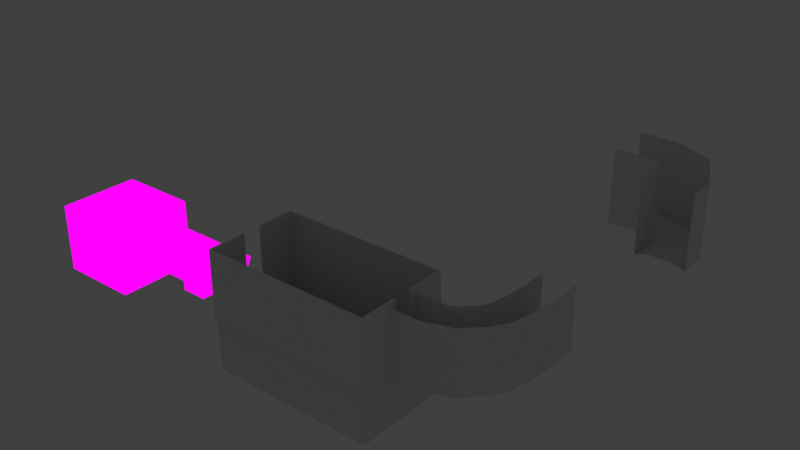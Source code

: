 # Source: liminalBathroom.blend  (saved by Blender 3.2.14; exported with 4.5.12 LTS)
import bpy
from mathutils import Matrix  # noqa: F401  (used for matrix-valued properties, if any)

bpy.ops.wm.read_factory_settings(use_empty=True)
scene = bpy.context.scene
scene.name = 'Scene'

# ---- collections
col_collection = bpy.data.collections.new('Collection'); scene.collection.children.link(col_collection)

# ---- images (referenced by path relative to the original .blend; pixels are not part of the script)
import os
ASSET_DIR = os.environ.get("B2B_ASSET_DIR", "")  # directory of the original .blend (textures are referenced by path, not embedded)
HERE = os.path.dirname(os.path.abspath(__file__))  # packed textures are extracted next to this script under _unpacked/

def load_image(name, relpath, width, height, colorspace="sRGB"):
    """Load a texture the original file referenced (path relative to the .blend, or extracted next to this script)."""
    p = next((c for c in (os.path.join(HERE, relpath), os.path.join(ASSET_DIR, relpath)) if relpath and os.path.exists(c)), "")
    if p:
        img = bpy.data.images.load(p, check_existing=True)
        img.name = name
    else:  # same state as the original file: an image datablock whose file is absent (Cycles renders it pink)
        img = bpy.data.images.new(name, width, height)
        img.source = "FILE"
        img.filepath = "//" + (relpath or name)
    img.colorspace_settings.name = colorspace
    return img
img_pngtree_effect_picture_of_exterior_wall_of_shopping_mall_pictur = load_image('pngtree-effect-picture-of-exterior-wall-of-shopping-mall-pictur', 'pngtree-effect-picture-of-exterior-wall-of-shopping-mall-picture-image_1892968.png', 1024, 1024, 'sRGB')

# ---- materials (node trees are filled in below, after node groups)
mat_pngtree_effect_picture_of_exterior_wall_of_shopping_mall_pictur = bpy.data.materials.new('pngtree-effect-picture-of-exterior-wall-of-shopping-mall-pictur')
mat_pngtree_effect_picture_of_exterior_wall_of_shopping_mall_pictur.use_transparent_shadow = False

# ---- material node trees
mat_pngtree_effect_picture_of_exterior_wall_of_shopping_mall_pictur.use_nodes = True; mat_pngtree_effect_picture_of_exterior_wall_of_shopping_mall_pictur.node_tree.nodes.clear()
_N = mat_pngtree_effect_picture_of_exterior_wall_of_shopping_mall_pictur.node_tree.nodes; _L = mat_pngtree_effect_picture_of_exterior_wall_of_shopping_mall_pictur.node_tree.links
n0 = _N.new('ShaderNodeOutputMaterial'); n0.name = 'Material Output'; n0.location = (400, 0)
n1 = _N.new('ShaderNodeLightPath'); n1.name = 'Light Path'; n1.location = (0, 250)
n2 = _N.new('ShaderNodeBsdfTransparent'); n2.name = 'Transparent BSDF'; n2.location = (-200, -100)
n3 = _N.new('ShaderNodeEmission'); n3.name = 'Emission'; n3.location = (-200, -200)
n4 = _N.new('ShaderNodeMixShader'); n4.name = 'Mix Shader'; n4.location = (200, 0)
n5 = _N.new('ShaderNodeMixShader'); n5.name = 'Mix Shader.001'; n5.location = (0, -100)
n6 = _N.new('ShaderNodeTexImage'); n6.name = 'Image Texture'; n6.location = (-500, 100)
n6.image = img_pngtree_effect_picture_of_exterior_wall_of_shopping_mall_pictur
n6.interpolation = 'Closest'
_L.new(n6.outputs[0], n3.inputs[0])
_L.new(n6.outputs[1], n5.inputs[0])
_L.new(n2.outputs[0], n5.inputs[1])
_L.new(n2.outputs[0], n4.inputs[1])
_L.new(n3.outputs[0], n5.inputs[2])
_L.new(n5.outputs[0], n4.inputs[2])
_L.new(n1.outputs[0], n4.inputs[0])
_L.new(n4.outputs[0], n0.inputs[0])
n0.is_active_output = True

# ---- world
world_world = bpy.data.worlds.new('World'); scene.world = world_world
world_world.use_nodes = True; world_world.node_tree.nodes.clear()
_N = world_world.node_tree.nodes; _L = world_world.node_tree.links
n0 = _N.new('ShaderNodeOutputWorld'); n0.name = 'World Output'; n0.location = (300, 300)
n1 = _N.new('ShaderNodeBackground'); n1.name = 'Background'; n1.location = (10, 300)
n1.inputs[0].default_value = (0.05088, 0.05088, 0.05088, 1.0)
_L.new(n1.outputs[0], n0.inputs[0])
n0.is_active_output = True
world_world.color = (0.05088, 0.05088, 0.05088)
world_world.use_sun_shadow = False
world_world.sun_shadow_jitter_overblur = 0.0

# ---- meshes
me_cube = bpy.data.meshes.new('Cube')
me_cube.from_pydata([(-0.03125, -0.03125, -0.003566), (-0.03125, -0.03125, 0.01877), (-0.03125, 0.03125, -0.003566), (-0.03125, 0.03125, 0.01877), (0.03125, -0.03125, -0.003566), (0.03125, -0.03125, 0.01877), (0.03125, 0.03125, -0.003566), (0.03125, 0.03125, 0.01877), (-0.025, 0.025, -0.003566), (-0.025, -0.025, -0.003566), (0.025, 0.025, -0.003566), (0.025, -0.025, -0.003566), (-0.02536, 0.02595, 0.0008227), (-0.02536, -0.02405, 0.0008227), (0.02464, 0.02595, 0.0008227), (0.02464, -0.02405, 0.0008227), (-0.02505, -0.02486, -0.002939), (-0.0251, -0.02473, -0.002312), (-0.02516, -0.02459, -0.001685), (-0.02521, -0.02445, -0.001058), (-0.02526, -0.02432, -0.0004313), (-0.02531, -0.02418, 0.0001957), (0.02469, -0.02418, 0.0001957), (0.02474, -0.02432, -0.0004313), (0.02479, -0.02446, -0.001058), (0.02484, -0.02459, -0.001685), (0.0249, -0.02473, -0.002312), (0.02495, -0.02486, -0.002939), (0.02495, 0.02514, -0.002939), (0.0249, 0.02527, -0.002312), (0.02484, 0.02541, -0.001685), (0.02479, 0.02555, -0.001058), (0.02474, 0.02568, -0.0004313), (0.02469, 0.02582, 0.0001957), (-0.02531, 0.02582, 0.0001957), (-0.02526, 0.02568, -0.0004313), (-0.02521, 0.02555, -0.001058), (-0.02516, 0.02541, -0.001685), (-0.0251, 0.02527, -0.002312), (-0.02505, 0.02514, -0.002939), (0.01708, -0.02405, 0.0008227), (0.01708, 0.02595, 0.0008227), (0.01713, 0.02582, 0.0001957), (0.01713, -0.02418, 0.0001957), (0.01825, -0.02418, 0.0001957), (0.01831, -0.02432, -0.0004313), (0.01831, 0.02568, -0.0004313), (0.01825, 0.02582, 0.0001957), (0.01916, -0.02432, -0.0004313), (0.01921, -0.02446, -0.001058), (0.01921, 0.02555, -0.001058), (0.01916, 0.02568, -0.0004313), (0.02015, -0.02446, -0.001058), (0.0202, -0.02459, -0.001685), (0.0202, 0.02541, -0.001685), (0.02015, 0.02555, -0.001058), (0.02165, -0.02459, -0.001685), (0.0217, -0.02473, -0.002312), (0.0217, 0.02527, -0.002312), (0.02165, 0.02541, -0.001685), (0.02305, -0.02473, -0.002312), (0.0231, -0.02486, -0.002939), (0.0231, 0.02514, -0.002939), (0.02305, 0.02527, -0.002312), (-0.03, -0.03, -0.003566), (0.03, -0.03, -0.003566), (0.03, 0.03, -0.003566), (-0.03, 0.03, -0.003566), (-0.03125, 0.03125, -0.03417), (-0.03125, -0.03125, -0.03417), (0.03125, 0.03125, -0.03417), (0.03125, -0.03125, -0.03417), (0.03, -0.03, -0.03417), (-0.03, 0.03, -0.03417), (-0.03, -0.03, -0.03417), (0.03, 0.03, -0.03417), (-0.009375, 0.009375, -0.04582), (-0.009375, -0.009375, -0.04582), (0.009375, 0.009375, -0.04582), (0.009375, -0.009375, -0.04582), (0.009, -0.009, -0.04582), (-0.009, 0.009, -0.04582), (-0.009, -0.009, -0.04582), (0.009, 0.009, -0.04582), (0.03, -0.00693, -0.004104), (0.03, -0.00693, -0.01341), (0.03, 0.00693, -0.01341), (0.03, 0.00693, -0.004104), (-0.03125, -0.00693, -0.004104), (-0.03125, -0.00693, -0.01341), (-0.03125, 0.00693, -0.01341), (-0.03125, 0.00693, -0.004104), (-0.03, -0.00693, -0.01341), (-0.03, -0.00693, -0.004104), (-0.03, 0.00693, -0.004104), (-0.03, 0.00693, -0.01341), (0.03125, -0.00693, -0.01341), (0.03125, -0.00693, -0.004104), (0.03125, 0.00693, -0.004104), (0.03125, 0.00693, -0.01341)], [], [(0, 1, 3, 2), (2, 3, 7, 6), (6, 7, 5, 4), (4, 5, 1, 0), (65, 64, 9, 11), (7, 3, 1, 5), (22, 21, 13, 15), (67, 66, 10, 8), (64, 67, 8, 9), (66, 65, 11, 10), (12, 14, 15, 13), (34, 33, 14, 12), (15, 14, 41, 40), (21, 34, 12, 13), (9, 8, 39, 16), (16, 39, 38, 17), (17, 38, 37, 18), (18, 37, 36, 19), (19, 36, 35, 20), (20, 35, 34, 21), (10, 11, 27, 28), (28, 27, 61, 62), (26, 25, 56, 57), (30, 25, 53, 54), (24, 23, 48, 49), (33, 32, 46, 47), (8, 10, 28, 39), (39, 28, 29, 38), (38, 29, 30, 37), (37, 30, 31, 36), (36, 31, 32, 35), (35, 32, 33, 34), (11, 9, 16, 27), (27, 16, 17, 26), (26, 17, 18, 25), (25, 18, 19, 24), (24, 19, 20, 23), (23, 20, 21, 22), (42, 43, 40, 41), (22, 15, 40, 43), (33, 22, 43, 42), (14, 33, 42, 41), (46, 45, 44, 47), (22, 33, 47, 44), (23, 22, 44, 45), (32, 23, 45, 46), (50, 49, 48, 51), (31, 24, 49, 50), (32, 31, 50, 51), (23, 32, 51, 48), (54, 53, 52, 55), (31, 30, 54, 55), (24, 31, 55, 52), (25, 24, 52, 53), (58, 57, 56, 59), (25, 30, 59, 56), (29, 26, 57, 58), (30, 29, 58, 59), (62, 60, 63), (29, 28, 62, 63), (27, 26, 60, 61), (26, 29, 63, 60), (62, 61, 60), (2, 6, 70, 68), (84, 65, 66, 87), (66, 75, 72, 65, 84, 85, 86, 87), (4, 0, 69, 71), (66, 67, 73, 75), (73, 74, 82, 81), (69, 68, 76, 77), (74, 72, 80, 82), (70, 71, 79, 78), (64, 65, 72, 74), (88, 0, 2, 91), (2, 68, 69, 0, 88, 89, 90, 91), (93, 64, 74, 73, 67, 94, 95, 92), (94, 67, 64, 93), (97, 4, 71, 70, 6, 98, 99, 96), (98, 6, 4, 97), (78, 79, 80, 83), (77, 76, 81, 82), (76, 78, 83, 81), (79, 77, 82, 80), (71, 69, 77, 79), (68, 70, 78, 76), (75, 73, 81, 83), (72, 75, 83, 80), (98, 87, 86, 99), (91, 90, 95, 94), (96, 85, 84, 97), (89, 88, 93, 92), (95, 90, 89, 92), (86, 85, 96, 99), (93, 88, 91, 94), (87, 98, 97, 84)])
_uv = me_cube.uv_layers.new(name='UVMap')
_uv.uv.foreach_set('vector', [-1.909, -9.136, 2.909, -9.136, 2.909, -4.318, -1.909, -4.318, -1.909, -4.318, 2.909, -4.318, 2.909, 0.5, -1.909, 0.5, -1.909, 0.5, 2.909, 0.5, 2.909, 5.318, -1.909, 5.318, -1.909, 5.318, 2.909, 5.318, 2.909, 10.14, -1.909, 10.14, -1.909, 5.318, -1.909, 10.15, -1.909, 10.14, -1.909, 5.318, 2.909, 0.5, 7.727, 0.5, 7.727, 5.318, 2.909, 5.318, -1.909, 5.318, -1.909, 10.14, -1.909, 10.14, -1.909, 5.318, -1.909, -4.318, -1.909, 0.5, -1.909, 0.5, -1.909, -4.318, -1.909, -9.146, -1.909, -4.318, -1.909, -4.318, -1.909, -9.136, -1.909, 0.5, -1.909, 5.318, -1.909, 5.318, -1.909, 0.5, -6.727, 0.5, -1.909, 0.5, -1.909, 5.318, -6.727, 5.318, -1.909, -4.318, -1.909, 0.5, -1.909, 0.5, -1.909, -4.318, -1.909, 5.318, -1.909, 0.5, -1.909, 0.5, -1.909, 5.318, -1.909, -9.136, -1.909, -4.318, -1.909, -4.318, -1.909, -9.136, -1.909, -9.136, -1.909, -4.318, -1.909, -4.318, -1.909, -9.136, -1.909, -9.136, -1.909, -4.318, -1.909, -4.318, -1.909, -9.136, -1.909, -9.136, -1.909, -4.318, -1.909, -4.318, -1.909, -9.136, -1.909, -9.136, -1.909, -4.318, -1.909, -4.318, -1.909, -9.136, -1.909, -9.136, -1.909, -4.318, -1.909, -4.318, -1.909, -9.136, -1.909, -9.136, -1.909, -4.318, -1.909, -4.318, -1.909, -9.136, -1.909, 0.5, -1.909, 5.318, -1.909, 5.318, -1.909, 0.5, -1.909, 0.5, -1.909, 5.318, -1.909, 5.318, -1.909, 0.5, -1.909, 5.318, -1.909, 5.318, -1.909, 5.318, -1.909, 5.318, -1.909, 0.5, -1.909, 5.318, -1.909, 5.318, -1.909, 0.5, -1.909, 5.318, -1.909, 5.318, -1.909, 5.318, -1.909, 5.318, -1.909, 0.5, -1.909, 0.5, -1.909, 0.5, -1.909, 0.5, -1.909, -4.318, -1.909, 0.5, -1.909, 0.5, -1.909, -4.318, -1.909, -4.318, -1.909, 0.5, -1.909, 0.5, -1.909, -4.318, -1.909, -4.318, -1.909, 0.5, -1.909, 0.5, -1.909, -4.318, -1.909, -4.318, -1.909, 0.5, -1.909, 0.5, -1.909, -4.318, -1.909, -4.318, -1.909, 0.5, -1.909, 0.5, -1.909, -4.318, -1.909, -4.318, -1.909, 0.5, -1.909, 0.5, -1.909, -4.318, -1.909, 5.318, -1.909, 10.14, -1.909, 10.14, -1.909, 5.318, -1.909, 5.318, -1.909, 10.14, -1.909, 10.14, -1.909, 5.318, -1.909, 5.318, -1.909, 10.14, -1.909, 10.14, -1.909, 5.318, -1.909, 5.318, -1.909, 10.14, -1.909, 10.14, -1.909, 5.318, -1.909, 5.318, -1.909, 10.14, -1.909, 10.14, -1.909, 5.318, -1.909, 5.318, -1.909, 10.14, -1.909, 10.14, -1.909, 5.318, -1.909, 0.5, -1.909, 5.318, -1.909, 5.318, -1.909, 0.5, -1.909, 5.318, -1.909, 5.318, -1.909, 5.318, -1.909, 5.318, -1.909, 0.5, -1.909, 5.318, -1.909, 5.318, -1.909, 0.5, -1.909, 0.5, -1.909, 0.5, -1.909, 0.5, -1.909, 0.5, -1.909, 0.5, -1.909, 5.318, -1.909, 5.318, -1.909, 0.5, -1.909, 5.318, -1.909, 0.5, -1.909, 0.5, -1.909, 5.318, -1.909, 5.318, -1.909, 5.318, -1.909, 5.318, -1.909, 5.318, -1.909, 0.5, -1.909, 5.318, -1.909, 5.318, -1.909, 0.5, -1.909, 0.5, -1.909, 5.318, -1.909, 5.318, -1.909, 0.5, -1.909, 0.5, -1.909, 5.318, -1.909, 5.318, -1.909, 0.5, -1.909, 0.5, -1.909, 0.5, -1.909, 0.5, -1.909, 0.5, -1.909, 5.318, -1.909, 0.5, -1.909, 0.5, -1.909, 5.318, -1.909, 0.5, -1.909, 5.318, -1.909, 5.318, -1.909, 0.5, -1.909, 0.5, -1.909, 0.5, -1.909, 0.5, -1.909, 0.5, -1.909, 5.318, -1.909, 0.5, -1.909, 0.5, -1.909, 5.318, -1.909, 5.318, -1.909, 5.318, -1.909, 5.318, -1.909, 5.318, -1.909, 0.5, -1.909, 5.318, -1.909, 5.318, -1.909, 0.5, -1.909, 5.318, -1.909, 0.5, -1.909, 0.5, -1.909, 5.318, -1.909, 0.5, -1.909, 5.318, -1.909, 5.318, -1.909, 0.5, -1.909, 0.5, -1.909, 0.5, -1.909, 0.5, -1.909, 0.5, -1.909, 0.5, -1.909, 5.318, -1.909, 0.5, -1.909, 0.5, -1.909, 0.5, -1.909, 0.5, -1.909, 0.5, -1.909, 5.318, -1.909, 5.318, -1.909, 5.318, -1.909, 5.318, -1.909, 5.318, -1.909, 0.5, -1.909, 0.5, -1.909, 5.318, -1.909, 0.5, -1.909, 5.318, -1.909, 5.318, 6.199, -2.121, -5.188, -2.121, -5.188, 3.427, 6.199, 3.427, -1.909, 3.465, -1.909, 5.318, -1.909, 0.5, -1.909, 2.352, 3.699, -1.057, 3.699, 2.251, -2.818, 2.251, -2.818, -1.057, -0.3123, -0.9985, -0.3123, 0.007585, 1.193, 0.007585, 1.193, -0.9985, -5.188, -2.121, 6.199, -2.121, 6.199, 3.427, -5.188, 3.427, -5.094, -2.213, 5.98, -2.213, 5.98, 3.407, -5.094, 3.407, -1.909, -4.318, -1.909, -9.146, -1.909, -9.146, -1.909, -4.318, -1.909, -9.136, -1.909, -4.318, -1.909, -4.318, -1.909, -9.136, -1.909, 10.15, -1.909, 5.318, -1.909, 5.318, -1.909, 10.15, -1.909, 0.5, -1.909, 5.318, -1.909, 5.318, -1.909, 0.5, 5.98, -2.213, -5.094, -2.213, -5.094, 3.407, 5.98, 3.407, -1.909, -7.261, -1.909, -9.136, -1.909, -4.318, -1.909, -6.193, 5.421, -1.734, 5.421, 3.101, -4.502, 3.101, -4.502, -1.734, -0.6409, -1.649, -0.6409, -0.1779, 1.56, -0.1779, 1.56, -1.649, -0.5346, -1.85, -4.083, -1.932, -4.083, 2.751, 5.146, 2.751, 5.146, -1.932, 1.597, -1.85, 1.597, -0.4252, -0.5346, -0.4252, -1.909, -6.174, -1.909, -4.318, -1.909, -9.146, -1.909, -7.289, -0.6409, -1.649, -4.502, -1.734, -4.502, 3.101, 5.421, 3.101, 5.421, -1.734, 1.56, -1.649, 1.56, -0.1779, -0.6409, -0.1779, -1.909, 2.375, -1.909, 0.5, -1.909, 5.318, -1.909, 3.443, -1.909, 0.5, -1.909, 5.318, -1.909, 5.318, -1.909, 0.5, -1.909, -9.136, -1.909, -4.318, -1.909, -4.318, -1.909, -9.146, -1.909, -4.318, -1.909, 0.5, -1.909, 0.5, -1.909, -4.318, -1.909, 5.318, -1.909, 10.14, -1.909, 10.15, -1.909, 5.318, -1.909, 5.318, -1.909, 10.14, -1.909, 10.14, -1.909, 5.318, -1.909, -4.318, -1.909, 0.5, -1.909, 0.5, -1.909, -4.318, -1.909, 0.5, -1.909, -4.318, -1.909, -4.318, -1.909, 0.5, -1.909, 5.318, -1.909, 0.5, -1.909, 0.5, -1.909, 5.318, 2.909, -1.939, 2.909, -1.965, -1.909, -1.965, -1.909, -1.939, 2.909, -3.245, -1.909, -3.245, -1.909, -3.219, 2.909, -3.219, -1.909, 7.757, -1.909, 7.783, 2.909, 7.783, 2.909, 7.757, -1.909, 9.063, 2.909, 9.063, 2.909, 9.037, -1.909, 9.037, -5.628, 0.5, -5.654, 0.5, -5.654, 5.318, -5.628, 5.318, -4.374, 0.5, -4.374, 5.318, -4.348, 5.318, -4.348, 0.5, 6.628, 5.318, 6.654, 5.318, 6.654, 0.5, 6.628, 0.5, 5.374, 0.5, 5.348, 0.5, 5.348, 5.318, 5.374, 5.318])
me_cube.materials.append(mat_pngtree_effect_picture_of_exterior_wall_of_shopping_mall_pictur)
me_cube.update()
me_cube_002 = bpy.data.meshes.new('Cube.002')
me_cube_002.from_pydata([(-0.1924, -0.03125, -0.03125), (-0.1924, -0.03125, 0.03125), (-0.1924, 0.03125, -0.03125), (-0.1924, 0.03125, 0.03125), (0.03125, -0.03125, -0.03125), (0.03125, -0.03125, 0.03125), (0.03125, 0.03125, -0.03125), (0.03125, 0.03125, 0.03125), (-0.1924, -0.02348, -0.02348), (-0.1924, 0.02348, 0.02348), (-0.1924, -0.02348, 0.02348), (-0.1924, 0.02348, -0.02348), (0.03125, 0.02348, -0.02348), (0.03125, -0.02348, 0.02348), (0.03125, 0.02348, 0.02348), (0.03125, -0.02348, -0.02348), (-0.1924, -0.05629, -0.02187), (0.03125, -0.05629, -0.02187), (-0.0806, -0.02348, 0.02348), (-0.0806, 0.02348, -0.02348), (-0.0806, 0.02348, 0.02348), (-0.0806, -0.02348, -0.02348), (-0.1365, -0.02348, 0.02348), (-0.1365, 0.02348, -0.02348), (-0.1365, 0.02348, 0.02348), (-0.1365, -0.02348, -0.02348), (-0.1365, -0.02348, 0.05884), (-0.0806, -0.02348, 0.05884), (-0.1365, 0.02348, 0.05884), (-0.0806, 0.02348, 0.05884), (-0.0806, -0.02348, 0.04116), (-0.0806, 0.02348, 0.04116), (-0.1365, 0.02348, 0.04116), (-0.1365, -0.02348, 0.04116), (-0.1086, -0.02348, 0.02348), (-0.1086, 0.02348, -0.02348), (-0.1086, 0.02348, 0.02348), (-0.1086, -0.02348, -0.02348), (-0.0806, -0.02348, 1.863e-09), (-0.0806, 0.02348, 1.863e-09), (-0.1365, 0.02348, 1.863e-09), (-0.1365, -0.02348, 1.863e-09), (-0.09458, -0.02348, 0.02348), (-0.09458, 0.02348, -0.02348), (-0.09458, 0.02348, 0.02348), (-0.09458, -0.02348, -0.02348), (-0.0806, 0.0, 0.02348), (-0.0806, 0.0, -0.02348), (-0.0806, -0.02348, 0.01174), (-0.0806, 0.02348, 0.01174), (-0.1365, 0.02348, 0.01174), (-0.1365, 0.0, -0.02348), (-0.1365, 0.0, 0.02348), (-0.1365, -0.02348, 0.01174), (-0.1225, -0.02348, 0.02348), (-0.1225, 0.02348, -0.02348), (-0.1225, 0.02348, 0.02348), (-0.1225, -0.02348, -0.02348), (-0.0806, -0.02348, -0.01174), (-0.0806, 0.02348, -0.01174), (-0.1365, 0.02348, -0.01174), (-0.1365, -0.02348, -0.01174), (-0.1086, -0.02348, 0.01174), (-0.1086, -0.02348, -0.01174), (-0.09458, -0.02348, 1.863e-09), (-0.1225, -0.02348, 1.863e-09), (-0.09458, 0.02348, 1.863e-09), (-0.1225, 0.02348, 1.863e-09), (-0.1086, 0.02348, 0.01174), (-0.1086, 0.02348, -0.01174), (-0.1086, 0.0, -0.02348), (-0.1225, 0.0, -0.02348), (-0.1225, 0.02348, -0.01174), (-0.1225, 0.02348, 0.01174), (-0.09458, 0.02348, 0.01174), (-0.1225, -0.02348, -0.01174), (-0.09458, -0.02348, -0.01174), (-0.09458, -0.02348, 0.01174), (-0.1225, -0.02348, 0.01174), (-0.09458, 0.02348, -0.01174), (-0.09458, 0.0, -0.02348), (-0.1086, -0.03053, -0.01499), (-0.1086, -0.03053, -0.003245), (-0.1225, -0.03053, -0.003245), (-0.1225, 0.03053, -0.003245), (-0.1086, 0.03053, -0.003245), (-0.1086, 0.03053, -0.01499), (-0.1086, -0.03053, 0.008496), (-0.09458, -0.03053, -0.003245), (-0.09458, 0.03053, -0.003245), (-0.1086, 0.03053, 0.008496), (-0.1225, 0.03053, -0.01499), (-0.1225, 0.03053, 0.008496), (-0.09458, 0.03053, 0.008496), (-0.1225, -0.03053, -0.01499), (-0.09458, -0.03053, -0.01499), (-0.09458, -0.03053, 0.008496), (-0.1225, -0.03053, 0.008496), (-0.09458, 0.03053, -0.01499), (0.03125, 0.05629, -0.02187), (-0.1924, 0.05629, -0.02187)], [], [(10, 1, 3, 100, 2, 11, 9), (11, 2, 0, 16, 1, 10, 8), (100, 3, 7, 99), (6, 99, 7, 5, 17, 4, 15, 13, 14, 12), (15, 4, 6, 12), (17, 5, 1, 16), (2, 6, 4, 0), (20, 49, 39, 59, 19, 12, 14), (25, 8, 10, 22, 53, 41, 61), (19, 47, 21, 15, 12), (20, 14, 13, 18, 46), (4, 17, 16, 0), (31, 30, 27, 29), (80, 45, 21, 47), (15, 21, 58, 38, 48, 18, 13), (79, 43, 19, 59), (9, 11, 23, 60, 40, 50, 24), (11, 8, 25, 51, 23), (9, 24, 52, 22, 10), (78, 53, 22, 54), (28, 29, 27, 26), (32, 31, 29, 28), (30, 33, 26, 27), (33, 32, 28, 26), (22, 52, 24, 32, 33), (18, 42, 34, 54, 22, 33, 30), (24, 56, 36, 44, 20, 31, 32), (20, 46, 18, 30, 31), (77, 62, 34, 42), (64, 76, 95, 88), (75, 61, 41, 65), (74, 66, 39, 49), (62, 77, 96, 87), (72, 55, 35, 69), (71, 57, 37, 70), (55, 71, 70, 35), (23, 51, 71, 55), (51, 25, 57, 71), (79, 66, 89, 98), (40, 60, 72, 67), (60, 23, 55, 72), (56, 73, 68, 36), (24, 50, 73, 56), (50, 40, 67, 73), (44, 74, 49, 20), (36, 68, 74, 44), (72, 69, 86, 91), (73, 67, 84, 92), (37, 57, 75, 63), (57, 25, 61, 75), (58, 76, 64, 38), (21, 45, 76, 58), (45, 37, 63, 76), (48, 77, 42, 18), (38, 64, 77, 48), (69, 79, 98, 86), (62, 78, 54, 34), (63, 75, 94, 81), (65, 41, 53, 78), (66, 79, 59, 39), (77, 64, 88, 96), (69, 35, 43, 79), (43, 80, 47, 19), (35, 70, 80, 43), (70, 37, 45, 80), (95, 81, 82, 88), (92, 84, 85, 90), (84, 91, 86, 85), (90, 85, 89, 93), (81, 94, 83, 82), (88, 82, 87, 96), (82, 83, 97, 87), (85, 86, 98, 89), (74, 68, 90, 93), (67, 72, 91, 84), (65, 78, 97, 83), (66, 74, 93, 89), (78, 62, 87, 97), (68, 73, 92, 90), (76, 63, 81, 95), (75, 65, 83, 94), (2, 100, 99, 6)])
_uv = me_cube_002.uv_layers.new(name='UVMap')
_uv.uv.foreach_set('vector', [6.599, -18.9, 7.885, -20.19, 7.885, -9.844, -0.9079, -9.844, -2.46, -9.844, -1.174, -11.13, 6.599, -11.13, -1.174, -11.13, -2.46, -9.844, -2.46, -20.19, -0.9079, -20.19, 7.885, -20.19, 6.599, -18.9, -1.174, -18.9, -0.9079, -9.844, 7.885, -9.844, 7.885, 0.5, -0.9079, 0.5, -2.46, 0.5, -0.9079, 0.5, 7.885, 0.5, 7.885, 10.84, -0.9079, 10.84, -2.46, 10.84, -1.174, 9.558, 6.599, 9.558, 6.599, 1.786, -1.174, 1.786, -1.174, 9.558, -2.46, 10.84, -2.46, 0.5, -1.174, 1.786, -0.9079, 10.84, 7.885, 10.84, 7.885, 21.19, -0.9079, 21.19, -12.8, 0.5, -2.46, 0.5, -2.46, 10.84, -12.8, 10.84, 7.885, -3.448, 5.299, -3.448, 2.712, -3.448, 0.1265, -3.448, -2.46, -3.448, -2.46, -1.586, 7.885, -1.586, -2.46, 15.72, -2.46, 16.65, 7.885, 16.65, 7.885, 15.72, 5.299, 15.72, 2.712, 15.72, 0.1265, 15.72, -6.407, 0.5, -6.407, 5.672, -6.407, 10.84, -4.546, 10.84, -4.546, 0.5, 0.6331, -1.138, -7.376, -1.138, -7.376, 2.208, 0.6331, 2.208, 0.6331, 0.5348, -2.46, 10.84, -0.9079, 10.84, -0.9079, 21.19, -2.46, 21.19, 11.83, 0.5, 11.83, 10.84, 11.83, 10.84, 11.83, 0.5, -6.64, 5.672, -6.64, 10.84, -6.407, 10.84, -6.407, 5.672, -2.46, 12.93, -2.46, 14.79, 0.1265, 14.79, 2.712, 14.79, 5.299, 14.79, 7.885, 14.79, 7.885, 12.93, 0.1265, -3.68, -2.46, -3.68, -2.46, -3.448, 0.1265, -3.448, 7.885, -5.31, -2.46, -5.31, -2.46, -4.379, 0.1265, -4.379, 2.712, -4.379, 5.299, -4.379, 7.885, -4.379, -8.269, 0.5, -8.269, 10.84, -7.338, 10.84, -7.338, 5.672, -7.338, 0.5, 8.642, -1.138, 4.637, -1.138, 4.637, 0.5348, 4.637, 2.208, 8.642, 2.208, 5.299, 15.49, 5.299, 15.72, 7.885, 15.72, 7.885, 15.49, 12.76, 0.5, 11.83, 0.5, 11.83, 10.84, 12.76, 10.84, 7.885, -4.379, 7.885, -3.448, 7.885, -3.448, 7.885, -4.379, 7.885, 14.79, 7.885, 15.72, 7.885, 15.72, 7.885, 14.79, 12.76, 10.84, 12.76, 0.5, 12.76, 0.5, 12.76, 10.84, 12.76, 10.84, 12.76, 5.672, 12.76, 0.5, 12.76, 0.5, 12.76, 10.84, 7.885, 14.79, 7.885, 15.02, 7.885, 15.26, 7.885, 15.49, 7.885, 15.72, 7.885, 15.72, 7.885, 14.79, 7.885, -4.379, 7.885, -4.146, 7.885, -3.913, 7.885, -3.68, 7.885, -3.448, 7.885, -3.448, 7.885, -4.379, 11.83, 0.5, 11.83, 5.672, 11.83, 10.84, 11.83, 10.84, 11.83, 0.5, 5.299, 15.02, 5.299, 15.26, 7.885, 15.26, 7.885, 15.02, 2.712, 15.02, 0.1265, 15.02, 0.1265, 15.02, 2.712, 15.02, 0.1265, 15.49, 0.1265, 15.72, 2.712, 15.72, 2.712, 15.49, 5.299, -3.68, 2.712, -3.68, 2.712, -3.448, 5.299, -3.448, 5.299, 15.26, 5.299, 15.02, 5.299, 15.02, 5.299, 15.26, 0.1265, -4.146, -2.46, -4.146, -2.46, -3.913, 0.1265, -3.913, -7.105, 5.672, -7.105, 10.84, -6.873, 10.84, -6.873, 5.672, -7.105, 0.5, -7.105, 5.672, -6.873, 5.672, -6.873, 0.5, -7.338, 0.5, -7.338, 5.672, -7.105, 5.672, -7.105, 0.5, -7.338, 5.672, -7.338, 10.84, -7.105, 10.84, -7.105, 5.672, 0.1265, -3.68, 2.712, -3.68, 2.712, -3.68, 0.1265, -3.68, 2.712, -4.379, 0.1265, -4.379, 0.1265, -4.146, 2.712, -4.146, 0.1265, -4.379, -2.46, -4.379, -2.46, -4.146, 0.1265, -4.146, 7.885, -4.146, 5.299, -4.146, 5.299, -3.913, 7.885, -3.913, 7.885, -4.379, 5.299, -4.379, 5.299, -4.146, 7.885, -4.146, 5.299, -4.379, 2.712, -4.379, 2.712, -4.146, 5.299, -4.146, 7.885, -3.68, 5.299, -3.68, 5.299, -3.448, 7.885, -3.448, 7.885, -3.913, 5.299, -3.913, 5.299, -3.68, 7.885, -3.68, 0.1265, -4.146, 0.1265, -3.913, 0.1265, -3.913, 0.1265, -4.146, 5.299, -4.146, 2.712, -4.146, 2.712, -4.146, 5.299, -4.146, -2.46, 15.26, -2.46, 15.49, 0.1265, 15.49, 0.1265, 15.26, -2.46, 15.49, -2.46, 15.72, 0.1265, 15.72, 0.1265, 15.49, 0.1265, 14.79, 0.1265, 15.02, 2.712, 15.02, 2.712, 14.79, -2.46, 14.79, -2.46, 15.02, 0.1265, 15.02, 0.1265, 14.79, -2.46, 15.02, -2.46, 15.26, 0.1265, 15.26, 0.1265, 15.02, 5.299, 14.79, 5.299, 15.02, 7.885, 15.02, 7.885, 14.79, 2.712, 14.79, 2.712, 15.02, 5.299, 15.02, 5.299, 14.79, 0.1265, -3.913, 0.1265, -3.68, 0.1265, -3.68, 0.1265, -3.913, 5.299, 15.26, 5.299, 15.49, 7.885, 15.49, 7.885, 15.26, 0.1265, 15.26, 0.1265, 15.49, 0.1265, 15.49, 0.1265, 15.26, 2.712, 15.49, 2.712, 15.72, 5.299, 15.72, 5.299, 15.49, 2.712, -3.68, 0.1265, -3.68, 0.1265, -3.448, 2.712, -3.448, 5.299, 15.02, 2.712, 15.02, 2.712, 15.02, 5.299, 15.02, 0.1265, -3.913, -2.46, -3.913, -2.46, -3.68, 0.1265, -3.68, -6.64, 0.5, -6.64, 5.672, -6.407, 5.672, -6.407, 0.5, -6.873, 0.5, -6.873, 5.672, -6.64, 5.672, -6.64, 0.5, -6.873, 5.672, -6.873, 10.84, -6.64, 10.84, -6.64, 5.672, 0.1265, 15.02, 0.1265, 15.26, 2.712, 15.26, 2.712, 15.02, 5.299, -4.146, 2.712, -4.146, 2.712, -3.913, 5.299, -3.913, 2.712, -4.146, 0.1265, -4.146, 0.1265, -3.913, 2.712, -3.913, 5.299, -3.913, 2.712, -3.913, 2.712, -3.68, 5.299, -3.68, 0.1265, 15.26, 0.1265, 15.49, 2.712, 15.49, 2.712, 15.26, 2.712, 15.02, 2.712, 15.26, 5.299, 15.26, 5.299, 15.02, 2.712, 15.26, 2.712, 15.49, 5.299, 15.49, 5.299, 15.26, 2.712, -3.913, 0.1265, -3.913, 0.1265, -3.68, 2.712, -3.68, 5.299, -3.68, 5.299, -3.913, 5.299, -3.913, 5.299, -3.68, 2.712, -4.146, 0.1265, -4.146, 0.1265, -4.146, 2.712, -4.146, 2.712, 15.49, 5.299, 15.49, 5.299, 15.49, 2.712, 15.49, 2.712, -3.68, 5.299, -3.68, 5.299, -3.68, 2.712, -3.68, 5.299, 15.49, 5.299, 15.26, 5.299, 15.26, 5.299, 15.49, 5.299, -3.913, 5.299, -4.146, 5.299, -4.146, 5.299, -3.913, 0.1265, 15.02, 0.1265, 15.26, 0.1265, 15.26, 0.1265, 15.02, 0.1265, 15.49, 2.712, 15.49, 2.712, 15.49, 0.1265, 15.49, -2.46, -9.844, -0.9079, -9.844, -0.9079, 0.5, -2.46, 0.5])
me_cube_002.materials.append(mat_pngtree_effect_picture_of_exterior_wall_of_shopping_mall_pictur)
me_cube_002.use_mirror_x = True
me_cube_002.update()
me_cube_005 = bpy.data.meshes.new('Cube.005')
me_cube_005.from_pydata([(-0.03125, -0.03125, -0.03125), (-0.03125, -0.03125, 0.03125), (-0.03125, 0.03125, -0.03125), (-0.03125, 0.03125, 0.03125), (0.03125, -0.03125, -0.03125), (0.03125, -0.03125, 0.03125), (0.03125, 0.03125, -0.03125), (0.03125, 0.03125, 0.03125), (-0.03052, 0.03052, -0.03125), (-0.03052, -0.03052, -0.03125), (0.03052, 0.03052, -0.03125), (0.03052, -0.03052, -0.03125), (-0.03052, 0.03052, 1.138), (-0.03052, -0.03052, 1.138), (0.03052, 0.03052, 1.138), (0.03052, -0.03052, 1.138), (-0.03125, 0.01875, -0.03125), (-0.03125, 0.00625, -0.03125), (-0.03125, -0.00625, -0.03125), (-0.03125, -0.01875, -0.03125), (-0.03125, -0.01875, 0.03125), (-0.03125, -0.00625, 0.03125), (-0.03125, 0.00625, 0.03125), (-0.03125, 0.01875, 0.03125), (0.03125, -0.01875, -0.03125), (0.03125, -0.00625, -0.03125), (0.03125, 0.00625, -0.03125), (0.03125, 0.01875, -0.03125), (0.03125, 0.01875, 0.03125), (0.03125, 0.00625, 0.03125), (0.03125, -0.00625, 0.03125), (0.03125, -0.01875, 0.03125), (-0.03052, 0.01831, -0.03125), (-0.03052, 0.006104, -0.03125), (-0.03052, -0.006104, -0.03125), (-0.03052, -0.01831, -0.03125), (0.03052, -0.01831, -0.03125), (0.03052, -0.006104, -0.03125), (0.03052, 0.006104, -0.03125), (0.03052, 0.01831, -0.03125), (-0.03052, 0.01831, 1.138), (-0.03052, 0.006104, 1.138), (-0.03052, -0.006104, 1.138), (-0.03052, -0.01831, 1.138), (0.03052, -0.01831, 1.138), (0.03052, -0.006104, 1.138), (0.03052, 0.006104, 1.138), (0.03052, 0.01831, 1.138), (0.03052, -0.03052, 0.2026), (0.03052, 0.03052, 0.2026), (-0.03052, 0.03052, 0.2026), (-0.03052, -0.03052, 0.2026), (-0.03052, -0.01831, 0.2026), (-0.03052, -0.006104, 0.2026), (-0.03052, 0.006104, 0.2026), (-0.03052, 0.01831, 0.2026), (0.03052, 0.01831, 0.2026), (0.03052, 0.006104, 0.2026), (0.03052, -0.006104, 0.2026), (0.03052, -0.01831, 0.2026), (-7.451e-09, 0.006104, -0.03125), (-7.451e-09, -0.006104, -0.03125), (-7.451e-09, -0.006104, -0.03125), (-7.451e-09, 0.006104, -0.03125), (-7.451e-09, -0.006104, 0.2026), (-7.451e-09, 0.006104, 0.2026), (-7.451e-09, 0.006104, 0.2026), (-7.451e-09, -0.006104, 0.2026), (-0.03125, -0.01875, -1.458), (-0.03125, -0.03125, -1.458), (0.03125, 0.03125, -1.458), (-0.03125, 0.03125, -1.458), (0.03125, 0.01875, -1.458), (0.03125, -0.03125, -1.458), (-0.03052, -0.01831, -1.458), (-0.03052, -0.03052, -1.458), (0.03052, 0.03052, -1.458), (-0.03052, 0.03052, -1.458), (0.03052, 0.01831, -1.458), (0.03052, -0.03052, -1.458), (-0.03125, 0.01875, -1.458), (-0.03125, 0.00625, -1.458), (-0.03125, -0.00625, -1.458), (0.03125, -0.01875, -1.458), (0.03125, -0.00625, -1.458), (0.03125, 0.00625, -1.458), (-0.03052, 0.01831, -1.458), (-0.03052, 0.006104, -1.458), (-0.03052, -0.006104, -1.458), (0.03052, -0.01831, -1.458), (0.03052, -0.006104, -1.458), (0.03052, 0.006104, -1.458), (0.03125, -0.00625, -1.386), (0.03125, -0.03125, -1.386), (-0.03125, -0.03125, -1.386), (-0.03052, -0.006104, -1.386), (-0.03052, -0.01831, -1.386), (0.03052, -0.006104, -1.386), (0.03052, -0.01831, -1.386), (0.03052, -0.03052, -1.386), (-0.03052, -0.03052, -1.386), (-0.03125, -0.00625, -1.386), (0.03125, -0.01875, -1.386), (-0.03125, -0.01875, -1.386), (0.03052, 0.006104, -1.386), (0.03125, 0.01875, -1.386), (0.03125, 0.00625, -1.386), (0.03125, 0.03125, -1.386), (-0.03125, 0.03125, -1.386), (-0.03052, 0.03052, -1.386), (0.03052, 0.03052, -1.386), (-0.03125, 0.01875, -1.386), (0.03052, 0.01831, -1.386), (-0.03125, 0.00625, -1.386), (-0.03052, 0.01831, -1.386), (-0.03052, 0.006104, -1.386), (0.02232, 0.03125, -0.03125), (0.01339, 0.03125, -0.03125), (0.004464, 0.03125, -0.03125), (-0.004464, 0.03125, -0.03125), (-0.01339, 0.03125, -0.03125), (-0.02232, 0.03125, -0.03125), (-0.02232, 0.03125, 0.03125), (-0.01339, 0.03125, 0.03125), (-0.004464, 0.03125, 0.03125), (0.004464, 0.03125, 0.03125), (0.01339, 0.03125, 0.03125), (0.02232, 0.03125, 0.03125), (-0.02232, -0.03125, -0.03125), (-0.01339, -0.03125, -0.03125), (-0.004464, -0.03125, -0.03125), (0.004464, -0.03125, -0.03125), (0.01339, -0.03125, -0.03125), (0.02232, -0.03125, -0.03125), (0.02232, -0.03125, 0.03125), (0.01339, -0.03125, 0.03125), (0.004464, -0.03125, 0.03125), (-0.004464, -0.03125, 0.03125), (-0.01339, -0.03125, 0.03125), (-0.02232, -0.03125, 0.03125), (0.0218, 0.03052, -0.03125), (0.01308, 0.03052, -0.03125), (0.00436, 0.03052, -0.03125), (-0.00436, 0.03052, -0.03125), (-0.01308, 0.03052, -0.03125), (-0.0218, 0.03052, -0.03125), (-0.0218, -0.03052, -0.03125), (-0.01308, -0.03052, -0.03125), (-0.00436, -0.03052, -0.03125), (0.00436, -0.03052, -0.03125), (0.01308, -0.03052, -0.03125), (0.0218, -0.03052, -0.03125), (0.0218, 0.03052, 1.138), (0.01308, 0.03052, 1.138), (0.00436, 0.03052, 1.138), (-0.00436, 0.03052, 1.138), (-0.01308, 0.03052, 1.138), (-0.0218, 0.03052, 1.138), (-0.0218, -0.03052, 1.138), (-0.01308, -0.03052, 1.138), (-0.00436, -0.03052, 1.138), (0.00436, -0.03052, 1.138), (0.01308, -0.03052, 1.138), (0.0218, -0.03052, 1.138), (0.0218, 0.01831, 1.138), (0.01308, 0.01831, 1.138), (0.00436, 0.01831, 1.138), (-0.00436, 0.01831, 1.138), (-0.01308, 0.01831, 1.138), (-0.0218, 0.01831, 1.138), (0.0218, 0.006104, 1.138), (0.01308, 0.006104, 1.138), (0.00436, 0.006104, 1.138), (-0.00436, 0.006104, 1.138), (-0.01308, 0.006104, 1.138), (-0.0218, 0.006104, 1.138), (0.0218, -0.006104, 1.138), (0.01308, -0.006104, 1.138), (0.00436, -0.006104, 1.138), (-0.00436, -0.006104, 1.138), (-0.01308, -0.006104, 1.138), (-0.0218, -0.006104, 1.138), (0.0218, -0.01831, 1.138), (0.01308, -0.01831, 1.138), (0.00436, -0.01831, 1.138), (-0.00436, -0.01831, 1.138), (-0.01308, -0.01831, 1.138), (-0.0218, -0.01831, 1.138), (0.0218, 0.03052, 0.2026), (0.01308, 0.03052, 0.2026), (0.00436, 0.03052, 0.2026), (-0.00436, 0.03052, 0.2026), (-0.01308, 0.03052, 0.2026), (-0.0218, 0.03052, 0.2026), (-0.0218, -0.03052, 0.2026), (-0.01308, -0.03052, 0.2026), (-0.00436, -0.03052, 0.2026), (0.00436, -0.03052, 0.2026), (0.01308, -0.03052, 0.2026), (0.0218, -0.03052, 0.2026), (0.02232, 0.03125, -1.458), (0.01339, 0.03125, -1.458), (0.004464, 0.03125, -1.458), (-0.004464, 0.03125, -1.458), (-0.01339, 0.03125, -1.458), (-0.02232, 0.03125, -1.458), (-0.02232, -0.03125, -1.458), (-0.01339, -0.03125, -1.458), (-0.004464, -0.03125, -1.458), (0.004464, -0.03125, -1.458), (0.01339, -0.03125, -1.458), (0.02232, -0.03125, -1.458), (0.0218, 0.03052, -1.458), (0.01308, 0.03052, -1.458), (0.00436, 0.03052, -1.458), (-0.00436, 0.03052, -1.458), (-0.01308, 0.03052, -1.458), (-0.0218, 0.03052, -1.458), (-0.0218, -0.03052, -1.458), (-0.01308, -0.03052, -1.458), (-0.00436, -0.03052, -1.458), (0.00436, -0.03052, -1.458), (0.01308, -0.03052, -1.458), (0.0218, -0.03052, -1.458), (0.0218, -0.03052, -1.386), (0.01308, -0.03052, -1.386), (0.00436, -0.03052, -1.386), (-0.00436, -0.03052, -1.386), (-0.01308, -0.03052, -1.386), (-0.0218, -0.03052, -1.386), (-0.02232, -0.03125, -1.386), (-0.01339, -0.03125, -1.386), (-0.004464, -0.03125, -1.386), (0.004464, -0.03125, -1.386), (0.01339, -0.03125, -1.386), (0.02232, -0.03125, -1.386), (0.02232, 0.03125, -1.386), (0.01339, 0.03125, -1.386), (0.004464, 0.03125, -1.386), (-0.004464, 0.03125, -1.386), (-0.01339, 0.03125, -1.386), (-0.02232, 0.03125, -1.386), (-0.0218, 0.03052, -1.386), (-0.01308, 0.03052, -1.386), (-0.00436, 0.03052, -1.386), (0.00436, 0.03052, -1.386), (0.01308, 0.03052, -1.386), (0.0218, 0.03052, -1.386), (0.03125, 0.01875, -1.048), (-0.03125, 0.03125, -1.048), (0.03052, 0.03052, -1.048), (-0.03125, 0.01875, -1.048), (-0.03125, 0.00625, -1.048), (-0.03052, 0.006104, -1.048), (0.03052, 0.006104, -1.048), (0.03125, 0.00625, -1.048), (0.03125, 0.03125, -1.048), (-0.03052, 0.03052, -1.048), (0.03052, 0.01831, -1.048), (-0.03052, 0.01831, -1.048), (0.0218, 0.03052, -1.048), (0.01308, 0.03052, -1.048), (0.00436, 0.03052, -1.048), (-0.00436, 0.03052, -1.048), (-0.01308, 0.03052, -1.048), (-0.0218, 0.03052, -1.048), (-0.02232, 0.03125, -1.048), (-0.01339, 0.03125, -1.048), (-0.004464, 0.03125, -1.048), (0.004464, 0.03125, -1.048), (0.01339, 0.03125, -1.048), (0.02232, 0.03125, -1.048)], [], [(16, 23, 3, 2), (116, 127, 7, 6), (24, 31, 5, 4), (128, 139, 1, 0), (242, 109, 77, 217), (51, 52, 43, 13), (59, 48, 15, 44), (96, 100, 75, 74), (98, 97, 90, 89), (236, 107, 70, 200), (182, 44, 15, 163), (55, 50, 12, 40), (194, 51, 13, 158), (188, 49, 14, 152), (52, 53, 42, 43), (53, 54, 41, 42), (54, 55, 40, 41), (152, 14, 47, 164), (164, 47, 46, 170), (170, 46, 45, 176), (176, 45, 44, 182), (99, 98, 89, 79), (97, 92, 84, 90), (26, 25, 37, 38), (230, 94, 69, 206), (95, 96, 74, 88), (106, 104, 91, 85), (18, 17, 33, 34), (105, 106, 85, 72), (49, 56, 47, 14), (56, 57, 46, 47), (57, 58, 45, 46), (58, 59, 44, 45), (6, 7, 28, 27), (27, 28, 29, 26), (26, 29, 30, 25), (25, 30, 31, 24), (0, 1, 20, 19), (19, 20, 21, 18), (18, 21, 22, 17), (17, 22, 23, 16), (37, 36, 59, 58), (54, 53, 64, 65), (39, 38, 57, 56), (10, 39, 56, 49), (33, 32, 55, 54), (37, 58, 67, 62), (35, 34, 53, 52), (140, 10, 49, 188), (146, 9, 51, 194), (32, 8, 50, 55), (36, 11, 48, 59), (9, 35, 52, 51), (63, 62, 67, 66), (61, 60, 65, 64), (38, 37, 62, 63), (33, 54, 65, 60), (58, 57, 66, 67), (34, 33, 60, 61), (57, 38, 63, 66), (53, 34, 61, 64), (206, 69, 75, 218), (200, 70, 76, 212), (80, 71, 77, 86), (83, 73, 79, 89), (70, 72, 78, 76), (72, 85, 91, 78), (84, 83, 89, 90), (69, 68, 74, 75), (68, 82, 88, 74), (81, 80, 86, 87), (111, 108, 71, 80), (101, 95, 88, 82), (102, 93, 73, 83), (104, 112, 78, 91), (112, 110, 76, 78), (113, 111, 80, 81), (109, 114, 86, 77), (107, 105, 72, 70), (115, 113, 81, 87), (94, 103, 68, 69), (92, 102, 83, 84), (224, 99, 79, 223), (114, 115, 87, 86), (103, 101, 82, 68), (19, 18, 101, 103), (151, 11, 99, 224), (25, 24, 102, 92), (0, 19, 103, 94), (24, 4, 93, 102), (18, 34, 95, 101), (34, 35, 96, 95), (128, 0, 94, 230), (37, 25, 92, 97), (11, 36, 98, 99), (36, 37, 97, 98), (35, 9, 100, 96), (259, 253, 115, 114), (253, 252, 113, 115), (256, 248, 105, 107), (257, 259, 114, 109), (252, 251, 111, 113), (258, 250, 110, 112), (254, 258, 112, 104), (251, 249, 108, 111), (248, 255, 106, 105), (255, 254, 104, 106), (271, 256, 107, 236), (265, 257, 109, 242), (250, 260, 247, 110), (260, 261, 246, 247), (261, 262, 245, 246), (262, 263, 244, 245), (263, 264, 243, 244), (264, 265, 242, 243), (249, 266, 241, 108), (266, 267, 240, 241), (267, 268, 239, 240), (268, 269, 238, 239), (269, 270, 237, 238), (270, 271, 236, 237), (4, 133, 235, 93), (133, 132, 234, 235), (132, 131, 233, 234), (131, 130, 232, 233), (130, 129, 231, 232), (129, 128, 230, 231), (9, 146, 229, 100), (146, 147, 228, 229), (147, 148, 227, 228), (148, 149, 226, 227), (149, 150, 225, 226), (150, 151, 224, 225), (100, 229, 218, 75), (229, 228, 219, 218), (228, 227, 220, 219), (227, 226, 221, 220), (226, 225, 222, 221), (225, 224, 223, 222), (71, 205, 217, 77), (205, 204, 216, 217), (204, 203, 215, 216), (203, 202, 214, 215), (202, 201, 213, 214), (201, 200, 212, 213), (73, 211, 223, 79), (211, 210, 222, 223), (210, 209, 221, 222), (209, 208, 220, 221), (208, 207, 219, 220), (207, 206, 218, 219), (11, 151, 199, 48), (151, 150, 198, 199), (150, 149, 197, 198), (149, 148, 196, 197), (148, 147, 195, 196), (147, 146, 194, 195), (8, 145, 193, 50), (145, 144, 192, 193), (144, 143, 191, 192), (143, 142, 190, 191), (142, 141, 189, 190), (141, 140, 188, 189), (93, 235, 211, 73), (235, 234, 210, 211), (234, 233, 209, 210), (233, 232, 208, 209), (232, 231, 207, 208), (231, 230, 206, 207), (42, 181, 187, 43), (181, 180, 186, 187), (180, 179, 185, 186), (179, 178, 184, 185), (178, 177, 183, 184), (177, 176, 182, 183), (41, 175, 181, 42), (175, 174, 180, 181), (174, 173, 179, 180), (173, 172, 178, 179), (172, 171, 177, 178), (171, 170, 176, 177), (40, 169, 175, 41), (169, 168, 174, 175), (168, 167, 173, 174), (167, 166, 172, 173), (166, 165, 171, 172), (165, 164, 170, 171), (12, 157, 169, 40), (157, 156, 168, 169), (156, 155, 167, 168), (155, 154, 166, 167), (154, 153, 165, 166), (153, 152, 164, 165), (50, 193, 157, 12), (193, 192, 156, 157), (192, 191, 155, 156), (191, 190, 154, 155), (190, 189, 153, 154), (189, 188, 152, 153), (48, 199, 163, 15), (199, 198, 162, 163), (198, 197, 161, 162), (197, 196, 160, 161), (196, 195, 159, 160), (195, 194, 158, 159), (43, 187, 158, 13), (187, 186, 159, 158), (186, 185, 160, 159), (185, 184, 161, 160), (184, 183, 162, 161), (183, 182, 163, 162), (108, 241, 205, 71), (241, 240, 204, 205), (240, 239, 203, 204), (239, 238, 202, 203), (238, 237, 201, 202), (237, 236, 200, 201), (110, 247, 212, 76), (247, 246, 213, 212), (246, 245, 214, 213), (245, 244, 215, 214), (244, 243, 216, 215), (243, 242, 217, 216), (4, 5, 134, 133), (133, 134, 135, 132), (132, 135, 136, 131), (131, 136, 137, 130), (130, 137, 138, 129), (129, 138, 139, 128), (2, 3, 122, 121), (121, 122, 123, 120), (120, 123, 124, 119), (119, 124, 125, 118), (118, 125, 126, 117), (117, 126, 127, 116), (117, 116, 271, 270), (118, 117, 270, 269), (119, 118, 269, 268), (120, 119, 268, 267), (121, 120, 267, 266), (2, 121, 266, 249), (144, 145, 265, 264), (143, 144, 264, 263), (142, 143, 263, 262), (141, 142, 262, 261), (140, 141, 261, 260), (10, 140, 260, 250), (145, 8, 257, 265), (116, 6, 256, 271), (26, 38, 254, 255), (27, 26, 255, 248), (16, 2, 249, 251), (38, 39, 258, 254), (39, 10, 250, 258), (17, 16, 251, 252), (8, 32, 259, 257), (6, 27, 248, 256), (33, 17, 252, 253), (32, 33, 253, 259)])
_uv = me_cube_005.uv_layers.new(name='UVMap')
_uv.uv.foreach_set('vector', [0.375, 0.2, 0.625, 0.2, 0.625, 0.25, 0.375, 0.25, 0.375, 0.4643, 0.625, 0.4643, 0.625, 0.5, 0.375, 0.5, 0.375, 0.7, 0.625, 0.7, 0.625, 0.75, 0.375, 0.75, 0.375, 0.9643, 0.625, 0.9643, 0.625, 1.0, 0.375, 1.0, 0.375, 0.2857, 0.375, 0.25, 0.375, 0.25, 0.375, 0.2857, 0.375, 0.0, 0.375, 0.05, 0.375, 0.05, 0.375, 0.0, 0.375, 0.7, 0.375, 0.75, 0.375, 0.75, 0.375, 0.7, 0.375, 0.05, 0.375, 0.0, 0.375, 0.0, 0.375, 0.05, 0.375, 0.7, 0.375, 0.65, 0.375, 0.65, 0.375, 0.7, 0.375, 0.4643, 0.375, 0.5, 0.375, 0.5, 0.375, 0.4643, 0.3393, 0.7, 0.375, 0.7, 0.375, 0.75, 0.3393, 0.75, 0.375, 0.2, 0.375, 0.25, 0.375, 0.25, 0.375, 0.2, 0.375, 0.9643, 0.375, 1.0, 0.375, 1.0, 0.375, 0.9643, 0.375, 0.4643, 0.375, 0.5, 0.375, 0.5, 0.375, 0.4643, 0.375, 0.05, 0.375, 0.1, 0.375, 0.1, 0.375, 0.05, 0.375, 0.1, 0.375, 0.15, 0.375, 0.15, 0.375, 0.1, 0.375, 0.15, 0.375, 0.2, 0.375, 0.2, 0.375, 0.15, 0.3393, 0.5, 0.375, 0.5, 0.375, 0.55, 0.3393, 0.55, 0.3393, 0.55, 0.375, 0.55, 0.375, 0.6, 0.3393, 0.6, 0.3393, 0.6, 0.375, 0.6, 0.375, 0.65, 0.3393, 0.65, 0.3393, 0.65, 0.375, 0.65, 0.375, 0.7, 0.3393, 0.7, 0.375, 0.75, 0.375, 0.7, 0.375, 0.7, 0.375, 0.75, 0.375, 0.65, 0.375, 0.65, 0.375, 0.65, 0.375, 0.65, 0.375, 0.6, 0.375, 0.65, 0.375, 0.65, 0.375, 0.6, 0.375, 0.9643, 0.375, 1.0, 0.375, 1.0, 0.375, 0.9643, 0.375, 0.1, 0.375, 0.05, 0.375, 0.05, 0.375, 0.1, 0.375, 0.6, 0.375, 0.6, 0.375, 0.6, 0.375, 0.6, 0.375, 0.1, 0.375, 0.15, 0.375, 0.15, 0.375, 0.1, 0.375, 0.55, 0.375, 0.6, 0.375, 0.6, 0.375, 0.55, 0.375, 0.5, 0.375, 0.55, 0.375, 0.55, 0.375, 0.5, 0.375, 0.55, 0.375, 0.6, 0.375, 0.6, 0.375, 0.55, 0.375, 0.6, 0.375, 0.65, 0.375, 0.65, 0.375, 0.6, 0.375, 0.65, 0.375, 0.7, 0.375, 0.7, 0.375, 0.65, 0.375, 0.5, 0.625, 0.5, 0.625, 0.55, 0.375, 0.55, 0.375, 0.55, 0.625, 0.55, 0.625, 0.6, 0.375, 0.6, 0.375, 0.6, 0.625, 0.6, 0.625, 0.65, 0.375, 0.65, 0.375, 0.65, 0.625, 0.65, 0.625, 0.7, 0.375, 0.7, 0.375, 0.0, 0.625, 0.0, 0.625, 0.05, 0.375, 0.05, 0.375, 0.05, 0.625, 0.05, 0.625, 0.1, 0.375, 0.1, 0.375, 0.1, 0.625, 0.1, 0.625, 0.15, 0.375, 0.15, 0.375, 0.15, 0.625, 0.15, 0.625, 0.2, 0.375, 0.2, 0.375, 0.65, 0.375, 0.7, 0.375, 0.7, 0.375, 0.65, 0.375, 0.15, 0.375, 0.1, 0.375, 0.1, 0.375, 0.15, 0.375, 0.55, 0.375, 0.6, 0.375, 0.6, 0.375, 0.55, 0.375, 0.5, 0.375, 0.55, 0.375, 0.55, 0.375, 0.5, 0.375, 0.15, 0.375, 0.2, 0.375, 0.2, 0.375, 0.15, 0.375, 0.65, 0.375, 0.65, 0.375, 0.65, 0.375, 0.65, 0.375, 0.05, 0.375, 0.1, 0.375, 0.1, 0.375, 0.05, 0.375, 0.4643, 0.375, 0.5, 0.375, 0.5, 0.375, 0.4643, 0.375, 0.9643, 0.375, 1.0, 0.375, 1.0, 0.375, 0.9643, 0.375, 0.2, 0.375, 0.25, 0.375, 0.25, 0.375, 0.2, 0.375, 0.7, 0.375, 0.75, 0.375, 0.75, 0.375, 0.7, 0.375, 0.0, 0.375, 0.05, 0.375, 0.05, 0.375, 0.0, 0.375, 0.6, 0.375, 0.65, 0.375, 0.65, 0.375, 0.6, 0.375, 0.1, 0.375, 0.15, 0.375, 0.15, 0.375, 0.1, 0.375, 0.6, 0.375, 0.65, 0.375, 0.65, 0.375, 0.6, 0.375, 0.15, 0.375, 0.15, 0.375, 0.15, 0.375, 0.15, 0.375, 0.65, 0.375, 0.6, 0.375, 0.6, 0.375, 0.65, 0.375, 0.1, 0.375, 0.15, 0.375, 0.15, 0.375, 0.1, 0.375, 0.6, 0.375, 0.6, 0.375, 0.6, 0.375, 0.6, 0.375, 0.1, 0.375, 0.1, 0.375, 0.1, 0.375, 0.1, 0.375, 0.9643, 0.375, 1.0, 0.375, 1.0, 0.375, 0.9643, 0.375, 0.4643, 0.375, 0.5, 0.375, 0.5, 0.375, 0.4643, 0.375, 0.2, 0.375, 0.25, 0.375, 0.25, 0.375, 0.2, 0.375, 0.7, 0.375, 0.75, 0.375, 0.75, 0.375, 0.7, 0.375, 0.5, 0.375, 0.55, 0.375, 0.55, 0.375, 0.5, 0.375, 0.55, 0.375, 0.6, 0.375, 0.6, 0.375, 0.55, 0.375, 0.65, 0.375, 0.7, 0.375, 0.7, 0.375, 0.65, 0.375, 0.0, 0.375, 0.05, 0.375, 0.05, 0.375, 0.0, 0.375, 0.05, 0.375, 0.1, 0.375, 0.1, 0.375, 0.05, 0.375, 0.15, 0.375, 0.2, 0.375, 0.2, 0.375, 0.15, 0.375, 0.2, 0.375, 0.25, 0.375, 0.25, 0.375, 0.2, 0.375, 0.1, 0.375, 0.1, 0.375, 0.1, 0.375, 0.1, 0.375, 0.7, 0.375, 0.75, 0.375, 0.75, 0.375, 0.7, 0.375, 0.6, 0.375, 0.55, 0.375, 0.55, 0.375, 0.6, 0.375, 0.55, 0.375, 0.5, 0.375, 0.5, 0.375, 0.55, 0.375, 0.15, 0.375, 0.2, 0.375, 0.2, 0.375, 0.15, 0.375, 0.25, 0.375, 0.2, 0.375, 0.2, 0.375, 0.25, 0.375, 0.5, 0.375, 0.55, 0.375, 0.55, 0.375, 0.5, 0.375, 0.15, 0.375, 0.15, 0.375, 0.15, 0.375, 0.15, 0.375, 0.0, 0.375, 0.05, 0.375, 0.05, 0.375, 0.0, 0.375, 0.65, 0.375, 0.7, 0.375, 0.7, 0.375, 0.65, 0.375, 0.7857, 0.375, 0.75, 0.375, 0.75, 0.375, 0.7857, 0.375, 0.2, 0.375, 0.15, 0.375, 0.15, 0.375, 0.2, 0.375, 0.05, 0.375, 0.1, 0.375, 0.1, 0.375, 0.05, 0.375, 0.05, 0.375, 0.1, 0.375, 0.1, 0.375, 0.05, 0.375, 0.7857, 0.375, 0.75, 0.375, 0.75, 0.375, 0.7857, 0.375, 0.65, 0.375, 0.7, 0.375, 0.7, 0.375, 0.65, 0.375, 0.0, 0.375, 0.05, 0.375, 0.05, 0.375, 0.0, 0.375, 0.7, 0.375, 0.75, 0.375, 0.75, 0.375, 0.7, 0.375, 0.1, 0.375, 0.1, 0.375, 0.1, 0.375, 0.1, 0.375, 0.1, 0.375, 0.05, 0.375, 0.05, 0.375, 0.1, 0.375, 0.9643, 0.375, 1.0, 0.375, 1.0, 0.375, 0.9643, 0.375, 0.65, 0.375, 0.65, 0.375, 0.65, 0.375, 0.65, 0.375, 0.75, 0.375, 0.7, 0.375, 0.7, 0.375, 0.75, 0.375, 0.7, 0.375, 0.65, 0.375, 0.65, 0.375, 0.7, 0.375, 0.05, 0.375, 0.0, 0.375, 0.0, 0.375, 0.05, 0.375, 0.2, 0.375, 0.15, 0.375, 0.15, 0.375, 0.2, 0.375, 0.15, 0.375, 0.15, 0.375, 0.15, 0.375, 0.15, 0.375, 0.5, 0.375, 0.55, 0.375, 0.55, 0.375, 0.5, 0.375, 0.25, 0.375, 0.2, 0.375, 0.2, 0.375, 0.25, 0.375, 0.15, 0.375, 0.2, 0.375, 0.2, 0.375, 0.15, 0.375, 0.55, 0.375, 0.5, 0.375, 0.5, 0.375, 0.55, 0.375, 0.6, 0.375, 0.55, 0.375, 0.55, 0.375, 0.6, 0.375, 0.2, 0.375, 0.25, 0.375, 0.25, 0.375, 0.2, 0.375, 0.55, 0.375, 0.6, 0.375, 0.6, 0.375, 0.55, 0.375, 0.6, 0.375, 0.6, 0.375, 0.6, 0.375, 0.6, 0.375, 0.4643, 0.375, 0.5, 0.375, 0.5, 0.375, 0.4643, 0.375, 0.2857, 0.375, 0.25, 0.375, 0.25, 0.375, 0.2857, 0.375, 0.5, 0.375, 0.4643, 0.375, 0.4643, 0.375, 0.5, 0.375, 0.4643, 0.375, 0.4286, 0.375, 0.4286, 0.375, 0.4643, 0.375, 0.4286, 0.375, 0.3929, 0.375, 0.3929, 0.375, 0.4286, 0.375, 0.3929, 0.375, 0.3571, 0.375, 0.3571, 0.375, 0.3929, 0.375, 0.3571, 0.375, 0.3214, 0.375, 0.3214, 0.375, 0.3571, 0.375, 0.3214, 0.375, 0.2857, 0.375, 0.2857, 0.375, 0.3214, 0.375, 0.25, 0.375, 0.2857, 0.375, 0.2857, 0.375, 0.25, 0.375, 0.2857, 0.375, 0.3214, 0.375, 0.3214, 0.375, 0.2857, 0.375, 0.3214, 0.375, 0.3571, 0.375, 0.3571, 0.375, 0.3214, 0.375, 0.3571, 0.375, 0.3929, 0.375, 0.3929, 0.375, 0.3571, 0.375, 0.3929, 0.375, 0.4286, 0.375, 0.4286, 0.375, 0.3929, 0.375, 0.4286, 0.375, 0.4643, 0.375, 0.4643, 0.375, 0.4286, 0.375, 0.75, 0.375, 0.7857, 0.375, 0.7857, 0.375, 0.75, 0.375, 0.7857, 0.375, 0.8214, 0.375, 0.8214, 0.375, 0.7857, 0.375, 0.8214, 0.375, 0.8571, 0.375, 0.8571, 0.375, 0.8214, 0.375, 0.8571, 0.375, 0.8929, 0.375, 0.8929, 0.375, 0.8571, 0.375, 0.8929, 0.375, 0.9286, 0.375, 0.9286, 0.375, 0.8929, 0.375, 0.9286, 0.375, 0.9643, 0.375, 0.9643, 0.375, 0.9286, 0.375, 1.0, 0.375, 0.9643, 0.375, 0.9643, 0.375, 1.0, 0.375, 0.9643, 0.375, 0.9286, 0.375, 0.9286, 0.375, 0.9643, 0.375, 0.9286, 0.375, 0.8929, 0.375, 0.8929, 0.375, 0.9286, 0.375, 0.8929, 0.375, 0.8571, 0.375, 0.8571, 0.375, 0.8929, 0.375, 0.8571, 0.375, 0.8214, 0.375, 0.8214, 0.375, 0.8571, 0.375, 0.8214, 0.375, 0.7857, 0.375, 0.7857, 0.375, 0.8214, 0.375, 1.0, 0.375, 0.9643, 0.375, 0.9643, 0.375, 1.0, 0.375, 0.9643, 0.375, 0.9286, 0.375, 0.9286, 0.375, 0.9643, 0.375, 0.9286, 0.375, 0.8929, 0.375, 0.8929, 0.375, 0.9286, 0.375, 0.8929, 0.375, 0.8571, 0.375, 0.8571, 0.375, 0.8929, 0.375, 0.8571, 0.375, 0.8214, 0.375, 0.8214, 0.375, 0.8571, 0.375, 0.8214, 0.375, 0.7857, 0.375, 0.7857, 0.375, 0.8214, 0.375, 0.25, 0.375, 0.2857, 0.375, 0.2857, 0.375, 0.25, 0.375, 0.2857, 0.375, 0.3214, 0.375, 0.3214, 0.375, 0.2857, 0.375, 0.3214, 0.375, 0.3571, 0.375, 0.3571, 0.375, 0.3214, 0.375, 0.3571, 0.375, 0.3929, 0.375, 0.3929, 0.375, 0.3571, 0.375, 0.3929, 0.375, 0.4286, 0.375, 0.4286, 0.375, 0.3929, 0.375, 0.4286, 0.375, 0.4643, 0.375, 0.4643, 0.375, 0.4286, 0.375, 0.75, 0.375, 0.7857, 0.375, 0.7857, 0.375, 0.75, 0.375, 0.7857, 0.375, 0.8214, 0.375, 0.8214, 0.375, 0.7857, 0.375, 0.8214, 0.375, 0.8571, 0.375, 0.8571, 0.375, 0.8214, 0.375, 0.8571, 0.375, 0.8929, 0.375, 0.8929, 0.375, 0.8571, 0.375, 0.8929, 0.375, 0.9286, 0.375, 0.9286, 0.375, 0.8929, 0.375, 0.9286, 0.375, 0.9643, 0.375, 0.9643, 0.375, 0.9286, 0.375, 0.75, 0.375, 0.7857, 0.375, 0.7857, 0.375, 0.75, 0.375, 0.7857, 0.375, 0.8214, 0.375, 0.8214, 0.375, 0.7857, 0.375, 0.8214, 0.375, 0.8571, 0.375, 0.8571, 0.375, 0.8214, 0.375, 0.8571, 0.375, 0.8929, 0.375, 0.8929, 0.375, 0.8571, 0.375, 0.8929, 0.375, 0.9286, 0.375, 0.9286, 0.375, 0.8929, 0.375, 0.9286, 0.375, 0.9643, 0.375, 0.9643, 0.375, 0.9286, 0.375, 0.25, 0.375, 0.2857, 0.375, 0.2857, 0.375, 0.25, 0.375, 0.2857, 0.375, 0.3214, 0.375, 0.3214, 0.375, 0.2857, 0.375, 0.3214, 0.375, 0.3571, 0.375, 0.3571, 0.375, 0.3214, 0.375, 0.3571, 0.375, 0.3929, 0.375, 0.3929, 0.375, 0.3571, 0.375, 0.3929, 0.375, 0.4286, 0.375, 0.4286, 0.375, 0.3929, 0.375, 0.4286, 0.375, 0.4643, 0.375, 0.4643, 0.375, 0.4286, 0.375, 0.75, 0.375, 0.7857, 0.375, 0.7857, 0.375, 0.75, 0.375, 0.7857, 0.375, 0.8214, 0.375, 0.8214, 0.375, 0.7857, 0.375, 0.8214, 0.375, 0.8571, 0.375, 0.8571, 0.375, 0.8214, 0.375, 0.8571, 0.375, 0.8929, 0.375, 0.8929, 0.375, 0.8571, 0.375, 0.8929, 0.375, 0.9286, 0.375, 0.9286, 0.375, 0.8929, 0.375, 0.9286, 0.375, 0.9643, 0.375, 0.9643, 0.375, 0.9286, 0.125, 0.65, 0.1607, 0.65, 0.1607, 0.7, 0.125, 0.7, 0.1607, 0.65, 0.1964, 0.65, 0.1964, 0.7, 0.1607, 0.7, 0.1964, 0.65, 0.2321, 0.65, 0.2321, 0.7, 0.1964, 0.7, 0.2321, 0.65, 0.2679, 0.65, 0.2679, 0.7, 0.2321, 0.7, 0.2679, 0.65, 0.3036, 0.65, 0.3036, 0.7, 0.2679, 0.7, 0.3036, 0.65, 0.3393, 0.65, 0.3393, 0.7, 0.3036, 0.7, 0.125, 0.6, 0.1607, 0.6, 0.1607, 0.65, 0.125, 0.65, 0.1607, 0.6, 0.1964, 0.6, 0.1964, 0.65, 0.1607, 0.65, 0.1964, 0.6, 0.2321, 0.6, 0.2321, 0.65, 0.1964, 0.65, 0.2321, 0.6, 0.2679, 0.6, 0.2679, 0.65, 0.2321, 0.65, 0.2679, 0.6, 0.3036, 0.6, 0.3036, 0.65, 0.2679, 0.65, 0.3036, 0.6, 0.3393, 0.6, 0.3393, 0.65, 0.3036, 0.65, 0.125, 0.55, 0.1607, 0.55, 0.1607, 0.6, 0.125, 0.6, 0.1607, 0.55, 0.1964, 0.55, 0.1964, 0.6, 0.1607, 0.6, 0.1964, 0.55, 0.2321, 0.55, 0.2321, 0.6, 0.1964, 0.6, 0.2321, 0.55, 0.2679, 0.55, 0.2679, 0.6, 0.2321, 0.6, 0.2679, 0.55, 0.3036, 0.55, 0.3036, 0.6, 0.2679, 0.6, 0.3036, 0.55, 0.3393, 0.55, 0.3393, 0.6, 0.3036, 0.6, 0.125, 0.5, 0.1607, 0.5, 0.1607, 0.55, 0.125, 0.55, 0.1607, 0.5, 0.1964, 0.5, 0.1964, 0.55, 0.1607, 0.55, 0.1964, 0.5, 0.2321, 0.5, 0.2321, 0.55, 0.1964, 0.55, 0.2321, 0.5, 0.2679, 0.5, 0.2679, 0.55, 0.2321, 0.55, 0.2679, 0.5, 0.3036, 0.5, 0.3036, 0.55, 0.2679, 0.55, 0.3036, 0.5, 0.3393, 0.5, 0.3393, 0.55, 0.3036, 0.55, 0.375, 0.25, 0.375, 0.2857, 0.375, 0.2857, 0.375, 0.25, 0.375, 0.2857, 0.375, 0.3214, 0.375, 0.3214, 0.375, 0.2857, 0.375, 0.3214, 0.375, 0.3571, 0.375, 0.3571, 0.375, 0.3214, 0.375, 0.3571, 0.375, 0.3929, 0.375, 0.3929, 0.375, 0.3571, 0.375, 0.3929, 0.375, 0.4286, 0.375, 0.4286, 0.375, 0.3929, 0.375, 0.4286, 0.375, 0.4643, 0.375, 0.4643, 0.375, 0.4286, 0.375, 0.75, 0.375, 0.7857, 0.375, 0.7857, 0.375, 0.75, 0.375, 0.7857, 0.375, 0.8214, 0.375, 0.8214, 0.375, 0.7857, 0.375, 0.8214, 0.375, 0.8571, 0.375, 0.8571, 0.375, 0.8214, 0.375, 0.8571, 0.375, 0.8929, 0.375, 0.8929, 0.375, 0.8571, 0.375, 0.8929, 0.375, 0.9286, 0.375, 0.9286, 0.375, 0.8929, 0.375, 0.9286, 0.375, 0.9643, 0.375, 0.9643, 0.375, 0.9286, 0.125, 0.7, 0.1607, 0.7, 0.1607, 0.75, 0.125, 0.75, 0.1607, 0.7, 0.1964, 0.7, 0.1964, 0.75, 0.1607, 0.75, 0.1964, 0.7, 0.2321, 0.7, 0.2321, 0.75, 0.1964, 0.75, 0.2321, 0.7, 0.2679, 0.7, 0.2679, 0.75, 0.2321, 0.75, 0.2679, 0.7, 0.3036, 0.7, 0.3036, 0.75, 0.2679, 0.75, 0.3036, 0.7, 0.3393, 0.7, 0.3393, 0.75, 0.3036, 0.75, 0.375, 0.25, 0.375, 0.2857, 0.375, 0.2857, 0.375, 0.25, 0.375, 0.2857, 0.375, 0.3214, 0.375, 0.3214, 0.375, 0.2857, 0.375, 0.3214, 0.375, 0.3571, 0.375, 0.3571, 0.375, 0.3214, 0.375, 0.3571, 0.375, 0.3929, 0.375, 0.3929, 0.375, 0.3571, 0.375, 0.3929, 0.375, 0.4286, 0.375, 0.4286, 0.375, 0.3929, 0.375, 0.4286, 0.375, 0.4643, 0.375, 0.4643, 0.375, 0.4286, 0.375, 0.5, 0.375, 0.4643, 0.375, 0.4643, 0.375, 0.5, 0.375, 0.4643, 0.375, 0.4286, 0.375, 0.4286, 0.375, 0.4643, 0.375, 0.4286, 0.375, 0.3929, 0.375, 0.3929, 0.375, 0.4286, 0.375, 0.3929, 0.375, 0.3571, 0.375, 0.3571, 0.375, 0.3929, 0.375, 0.3571, 0.375, 0.3214, 0.375, 0.3214, 0.375, 0.3571, 0.375, 0.3214, 0.375, 0.2857, 0.375, 0.2857, 0.375, 0.3214, 0.375, 0.75, 0.625, 0.75, 0.625, 0.7857, 0.375, 0.7857, 0.375, 0.7857, 0.625, 0.7857, 0.625, 0.8214, 0.375, 0.8214, 0.375, 0.8214, 0.625, 0.8214, 0.625, 0.8571, 0.375, 0.8571, 0.375, 0.8571, 0.625, 0.8571, 0.625, 0.8929, 0.375, 0.8929, 0.375, 0.8929, 0.625, 0.8929, 0.625, 0.9286, 0.375, 0.9286, 0.375, 0.9286, 0.625, 0.9286, 0.625, 0.9643, 0.375, 0.9643, 0.375, 0.25, 0.625, 0.25, 0.625, 0.2857, 0.375, 0.2857, 0.375, 0.2857, 0.625, 0.2857, 0.625, 0.3214, 0.375, 0.3214, 0.375, 0.3214, 0.625, 0.3214, 0.625, 0.3571, 0.375, 0.3571, 0.375, 0.3571, 0.625, 0.3571, 0.625, 0.3929, 0.375, 0.3929, 0.375, 0.3929, 0.625, 0.3929, 0.625, 0.4286, 0.375, 0.4286, 0.375, 0.4286, 0.625, 0.4286, 0.625, 0.4643, 0.375, 0.4643, 0.375, 0.4286, 0.375, 0.4643, 0.375, 0.4643, 0.375, 0.4286, 0.375, 0.3929, 0.375, 0.4286, 0.375, 0.4286, 0.375, 0.3929, 0.375, 0.3571, 0.375, 0.3929, 0.375, 0.3929, 0.375, 0.3571, 0.375, 0.3214, 0.375, 0.3571, 0.375, 0.3571, 0.375, 0.3214, 0.375, 0.2857, 0.375, 0.3214, 0.375, 0.3214, 0.375, 0.2857, 0.375, 0.25, 0.375, 0.2857, 0.375, 0.2857, 0.375, 0.25, 0.375, 0.3214, 0.375, 0.2857, 0.375, 0.2857, 0.375, 0.3214, 0.375, 0.3571, 0.375, 0.3214, 0.375, 0.3214, 0.375, 0.3571, 0.375, 0.3929, 0.375, 0.3571, 0.375, 0.3571, 0.375, 0.3929, 0.375, 0.4286, 0.375, 0.3929, 0.375, 0.3929, 0.375, 0.4286, 0.375, 0.4643, 0.375, 0.4286, 0.375, 0.4286, 0.375, 0.4643, 0.375, 0.5, 0.375, 0.4643, 0.375, 0.4643, 0.375, 0.5, 0.375, 0.2857, 0.375, 0.25, 0.375, 0.25, 0.375, 0.2857, 0.375, 0.4643, 0.375, 0.5, 0.375, 0.5, 0.375, 0.4643, 0.375, 0.6, 0.375, 0.6, 0.375, 0.6, 0.375, 0.6, 0.375, 0.55, 0.375, 0.6, 0.375, 0.6, 0.375, 0.55, 0.375, 0.2, 0.375, 0.25, 0.375, 0.25, 0.375, 0.2, 0.375, 0.6, 0.375, 0.55, 0.375, 0.55, 0.375, 0.6, 0.375, 0.55, 0.375, 0.5, 0.375, 0.5, 0.375, 0.55, 0.375, 0.15, 0.375, 0.2, 0.375, 0.2, 0.375, 0.15, 0.375, 0.25, 0.375, 0.2, 0.375, 0.2, 0.375, 0.25, 0.375, 0.5, 0.375, 0.55, 0.375, 0.55, 0.375, 0.5, 0.375, 0.15, 0.375, 0.15, 0.375, 0.15, 0.375, 0.15, 0.375, 0.2, 0.375, 0.15, 0.375, 0.15, 0.375, 0.2])
me_cube_005.update()
me_cube_007 = bpy.data.meshes.new('Cube.007')
me_cube_007.from_pydata([(-0.03297, -0.01337, 0.08714), (-0.03297, -0.01337, 0.1131), (-0.006969, 0.01263, 0.08714), (-0.006969, 0.01263, 0.1131), (0.001414, 0.01624, 0.1131), (0.001414, 0.01624, 0.08714), (0.01491, -0.005991, 0.08714), (0.01115, 0.02656, 0.08714), (0.02951, 0.008142, 0.08714), (0.02951, 0.008142, 0.1131), (0.01714, 0.04873, 0.08714), (0.0431, 0.04723, 0.08714), (0.01823, 0.0671, 0.08714), (0.04424, 0.06758, 0.08714), (0.04424, 0.06758, 0.1131), (0.01785, 0.08819, 0.1131), (0.01785, 0.08819, 0.08714), (-0.03297, 0.01263, 0.1131), (-0.03297, 0.01263, 0.08714), (-0.006969, -0.01337, 0.1131), (-0.006969, -0.01337, 0.08714), (0.01491, -0.005991, 0.1131), (0.01115, 0.02656, 0.1131), (0.01485, 0.03339, 0.1131), (0.01485, 0.03339, 0.08714), (0.03841, 0.02238, 0.1131), (0.03841, 0.02238, 0.08714), (0.01714, 0.04873, 0.1131), (0.0431, 0.04723, 0.1131), (0.01823, 0.0671, 0.1131), (0.04385, 0.08867, 0.1131), (0.04385, 0.08867, 0.08714), (-0.03297, -0.01337, 0.4282), (-0.03297, -0.01337, 0.4542), (-0.03297, 0.01263, 0.4542), (-0.03297, 0.01263, 0.4282), (0.04385, 0.08867, 0.8068), (0.03841, 0.02238, 0.8068), (0.01485, 0.03339, 0.8068), (-0.006969, -0.01337, 0.8068), (-0.03297, 0.01263, 0.8068), (0.01785, 0.08819, 0.8068), (0.04424, 0.06758, 0.8068), (0.01823, 0.0671, 0.8068), (0.0431, 0.04723, 0.8068), (0.01714, 0.04873, 0.8068), (0.02951, 0.008142, 0.8068), (0.01115, 0.02656, 0.8068), (0.01491, -0.005991, 0.8068), (0.001414, 0.01624, 0.8068), (-0.006969, 0.01263, 0.8068), (-0.03297, -0.01337, 0.8068)], [], [(0, 1, 17, 18), (3, 19, 21, 4), (18, 2, 20, 0), (3, 17, 1, 19), (4, 21, 9, 22), (20, 2, 5, 6), (6, 5, 7, 8), (26, 24, 10, 11), (8, 7, 24, 26), (22, 9, 25, 23), (27, 28, 14, 29), (23, 25, 28, 27), (11, 10, 12, 13), (16, 15, 30, 31), (13, 12, 16, 31), (29, 14, 30, 15), (13, 31, 36, 42), (24, 7, 47, 38), (1, 0, 32, 33), (2, 18, 40, 50), (18, 17, 34, 35), (20, 6, 48, 39), (6, 8, 46, 48), (8, 26, 37, 46), (7, 5, 49, 47), (16, 12, 43, 41), (0, 20, 39, 51), (5, 2, 50, 49), (26, 11, 44, 37), (11, 13, 42, 44), (10, 24, 38, 45), (12, 10, 45, 43)])
_uv = me_cube_007.uv_layers.new(name='UVMap')
_uv.uv.foreach_set('vector', [0.375, 0.0, 0.625, 0.0, 0.625, 0.25, 0.375, 0.25, 0.625, 0.5, 0.625, 0.75, 0.625, 0.75, 0.625, 0.5, 0.125, 0.5, 0.375, 0.5, 0.375, 0.75, 0.125, 0.75, 0.625, 0.5, 0.875, 0.5, 0.875, 0.75, 0.625, 0.75, 0.625, 0.5, 0.625, 0.75, 0.625, 0.75, 0.625, 0.5, 0.375, 0.75, 0.375, 0.5, 0.375, 0.5, 0.375, 0.75, 0.375, 0.75, 0.375, 0.5, 0.375, 0.5, 0.375, 0.75, 0.375, 0.75, 0.375, 0.5, 0.375, 0.5, 0.375, 0.75, 0.375, 0.75, 0.375, 0.5, 0.375, 0.5, 0.375, 0.75, 0.625, 0.5, 0.625, 0.75, 0.625, 0.75, 0.625, 0.5, 0.625, 0.5, 0.625, 0.75, 0.625, 0.75, 0.625, 0.5, 0.625, 0.5, 0.625, 0.75, 0.625, 0.75, 0.625, 0.5, 0.375, 0.75, 0.375, 0.5, 0.375, 0.5, 0.375, 0.75, 0.375, 0.5, 0.625, 0.5, 0.625, 0.75, 0.375, 0.75, 0.375, 0.75, 0.375, 0.5, 0.375, 0.5, 0.375, 0.75, 0.625, 0.5, 0.625, 0.75, 0.625, 0.75, 0.625, 0.5, 0.375, 0.75, 0.375, 0.75, 0.375, 0.75, 0.375, 0.75, 0.375, 0.5, 0.375, 0.5, 0.375, 0.5, 0.375, 0.5, 0.625, 0.0, 0.375, 0.0, 0.375, 0.0, 0.625, 0.0, 0.375, 0.5, 0.125, 0.5, 0.125, 0.5, 0.375, 0.5, 0.375, 0.25, 0.625, 0.25, 0.625, 0.25, 0.375, 0.25, 0.375, 0.75, 0.375, 0.75, 0.375, 0.75, 0.375, 0.75, 0.375, 0.75, 0.375, 0.75, 0.375, 0.75, 0.375, 0.75, 0.375, 0.75, 0.375, 0.75, 0.375, 0.75, 0.375, 0.75, 0.375, 0.5, 0.375, 0.5, 0.375, 0.5, 0.375, 0.5, 0.375, 0.5, 0.375, 0.5, 0.375, 0.5, 0.375, 0.5, 0.125, 0.75, 0.375, 0.75, 0.375, 0.75, 0.125, 0.75, 0.375, 0.5, 0.375, 0.5, 0.375, 0.5, 0.375, 0.5, 0.375, 0.75, 0.375, 0.75, 0.375, 0.75, 0.375, 0.75, 0.375, 0.75, 0.375, 0.75, 0.375, 0.75, 0.375, 0.75, 0.375, 0.5, 0.375, 0.5, 0.375, 0.5, 0.375, 0.5, 0.375, 0.5, 0.375, 0.5, 0.375, 0.5, 0.375, 0.5])
me_cube_007.update()
me_cube_008 = bpy.data.meshes.new('Cube.008')
me_cube_008.from_pydata([(-0.0848, -0.1699, -0.03125), (-0.1473, -0.1711, -0.03125), (0.03125, -0.03125, -0.03125), (0.03125, 0.03125, -0.03125), (-0.05977, -0.1694, -0.02187), (0.03125, -0.05629, -0.02187), (0.03125, 0.05629, -0.02187), (-0.1723, -0.1716, -0.02187), (-0.08543, -0.1379, -0.03125), (-0.08606, -0.106, -0.03125), (-0.08117, -0.07687, -0.03125), (-0.06157, -0.04311, -0.03125), (-0.03266, -0.03125, -0.03125), (-0.0007065, -0.03125, -0.03125), (-0.1479, -0.1391, -0.03125), (-0.1485, -0.1072, -0.03125), (-0.1435, -0.07264, -0.03125), (-0.1133, -0.007979, -0.03125), (-0.03266, 0.03125, -0.03125), (-0.0007065, 0.03125, -0.03125), (-0.0007065, -0.05629, -0.02187), (-0.03266, -0.05629, -0.02187), (-0.04087, -0.05718, -0.02187), (-0.0562, -0.07856, -0.02187), (-0.06103, -0.1055, -0.02187), (-0.0604, -0.1374, -0.02187), (-0.1729, -0.1396, -0.02187), (-0.1736, -0.1077, -0.02187), (-0.1685, -0.07095, -0.02187), (-0.134, 0.006094, -0.02187), (-0.03266, 0.05629, -0.02187), (-0.0007065, 0.05629, -0.02187), (-0.05977, -0.1694, -0.1938), (0.03125, -0.05629, -0.1938), (0.03125, 0.05629, -0.1938), (-0.1723, -0.1716, -0.1938), (-0.0007065, -0.05629, -0.1938), (-0.03266, -0.05629, -0.1938), (-0.04087, -0.05718, -0.1938), (-0.0562, -0.07856, -0.1938), (-0.06103, -0.1055, -0.1938), (-0.0604, -0.1374, -0.1938), (-0.1729, -0.1396, -0.1938), (-0.1736, -0.1077, -0.1938), (-0.1685, -0.07095, -0.1938), (-0.134, 0.006094, -0.1938), (-0.03266, 0.05629, -0.1938), (-0.0007065, 0.05629, -0.1938)], [], [(19, 3, 2, 13), (8, 25, 4, 0), (19, 31, 6, 3), (1, 7, 26, 14), (14, 26, 27, 15), (15, 27, 28, 16), (16, 28, 29, 17), (17, 29, 30, 18), (18, 30, 31, 19), (2, 5, 20, 13), (13, 20, 21, 12), (12, 21, 22, 11), (11, 22, 23, 10), (10, 23, 24, 9), (9, 24, 25, 8), (1, 14, 8, 0), (14, 15, 9, 8), (15, 16, 10, 9), (16, 17, 11, 10), (17, 18, 12, 11), (18, 19, 13, 12), (25, 24, 40, 41), (26, 7, 35, 42), (4, 25, 41, 32), (27, 26, 42, 43), (20, 5, 33, 36), (28, 27, 43, 44), (21, 20, 36, 37), (29, 28, 44, 45), (6, 31, 47, 34), (22, 21, 37, 38), (30, 29, 45, 46), (23, 22, 38, 39), (31, 30, 46, 47), (24, 23, 39, 40)])
_uv = me_cube_008.uv_layers.new(name='UVMap')
_uv.uv.foreach_set('vector', [0.3393, 0.5, 0.375, 0.5, 0.375, 0.75, 0.3393, 0.75, 0.375, 0.9643, 0.4125, 0.9643, 0.4125, 1.0, 0.375, 1.0, 0.375, 0.4643, 0.4125, 0.4643, 0.4125, 0.5, 0.375, 0.5, 0.375, 0.25, 0.4125, 0.25, 0.4125, 0.2857, 0.375, 0.2857, 0.375, 0.2857, 0.4125, 0.2857, 0.4125, 0.3214, 0.375, 0.3214, 0.375, 0.3214, 0.4125, 0.3214, 0.4125, 0.3571, 0.375, 0.3571, 0.375, 0.3571, 0.4125, 0.3571, 0.4125, 0.3929, 0.375, 0.3929, 0.375, 0.3929, 0.4125, 0.3929, 0.4125, 0.4286, 0.375, 0.4286, 0.375, 0.4286, 0.4125, 0.4286, 0.4125, 0.4643, 0.375, 0.4643, 0.375, 0.75, 0.4125, 0.75, 0.4125, 0.7857, 0.375, 0.7857, 0.375, 0.7857, 0.4125, 0.7857, 0.4125, 0.8214, 0.375, 0.8214, 0.375, 0.8214, 0.4125, 0.8214, 0.4125, 0.8571, 0.375, 0.8571, 0.375, 0.8571, 0.4125, 0.8571, 0.4125, 0.8929, 0.375, 0.8929, 0.375, 0.8929, 0.4125, 0.8929, 0.4125, 0.9286, 0.375, 0.9286, 0.375, 0.9286, 0.4125, 0.9286, 0.4125, 0.9643, 0.375, 0.9643, 0.125, 0.5, 0.1607, 0.5, 0.1607, 0.75, 0.125, 0.75, 0.1607, 0.5, 0.1964, 0.5, 0.1964, 0.75, 0.1607, 0.75, 0.1964, 0.5, 0.2321, 0.5, 0.2321, 0.75, 0.1964, 0.75, 0.2321, 0.5, 0.2679, 0.5, 0.2679, 0.75, 0.2321, 0.75, 0.2679, 0.5, 0.3036, 0.5, 0.3036, 0.75, 0.2679, 0.75, 0.3036, 0.5, 0.3393, 0.5, 0.3393, 0.75, 0.3036, 0.75, 0.4125, 0.9643, 0.4125, 0.9286, 0.4125, 0.9286, 0.4125, 0.9643, 0.4125, 0.2857, 0.4125, 0.25, 0.4125, 0.25, 0.4125, 0.2857, 0.4125, 1.0, 0.4125, 0.9643, 0.4125, 0.9643, 0.4125, 1.0, 0.4125, 0.3214, 0.4125, 0.2857, 0.4125, 0.2857, 0.4125, 0.3214, 0.4125, 0.7857, 0.4125, 0.75, 0.4125, 0.75, 0.4125, 0.7857, 0.4125, 0.3571, 0.4125, 0.3214, 0.4125, 0.3214, 0.4125, 0.3571, 0.4125, 0.8214, 0.4125, 0.7857, 0.4125, 0.7857, 0.4125, 0.8214, 0.4125, 0.3929, 0.4125, 0.3571, 0.4125, 0.3571, 0.4125, 0.3929, 0.4125, 0.5, 0.4125, 0.4643, 0.4125, 0.4643, 0.4125, 0.5, 0.4125, 0.8571, 0.4125, 0.8214, 0.4125, 0.8214, 0.4125, 0.8571, 0.4125, 0.4286, 0.4125, 0.3929, 0.4125, 0.3929, 0.4125, 0.4286, 0.4125, 0.8929, 0.4125, 0.8571, 0.4125, 0.8571, 0.4125, 0.8929, 0.4125, 0.4643, 0.4125, 0.4286, 0.4125, 0.4286, 0.4125, 0.4643, 0.4125, 0.9286, 0.4125, 0.8929, 0.4125, 0.8929, 0.4125, 0.9286])
me_cube_008.materials.append(None)
me_cube_008.use_mirror_x = True
me_cube_008.update()

# ---- objects
ob_midroom = bpy.data.objects.new('midRoom', me_cube)
ob_corridor = bpy.data.objects.new('corridor', me_cube_002)
ob_cube = bpy.data.objects.new('Cube', me_cube_005)
ob_cube_001 = bpy.data.objects.new('Cube.001', me_cube_007)
ob_corridor_001 = bpy.data.objects.new('corridor.001', me_cube_008)

# ---- transforms, parenting, visibility, modifiers, constraints
ob_midroom.location = (0.0, 0.0, 0.0)
ob_midroom.scale = (-4807.0, -4807.0, -4807.0)
ob_corridor.location = (203.1, 0.0, 59.47)
ob_corridor.scale = (-1751.0, -1751.0, -1751.0)
ob_corridor.use_mesh_mirror_x = True
ob_cube.location = (976.1, 0.0, 32.32)
ob_cube.scale = (-1.012e+04, -5642.0, -170.4)
ob_cube_001.location = (1432.0, 0.0, 0.0)
ob_cube_001.scale = (4438.0, 4438.0, 324.7)
ob_corridor_001.location = (1559.0, 1132.0, -21.35)
ob_corridor_001.rotation_euler = (0.0, -0.0, 1.571)
ob_corridor_001.scale = (-1751.0, -1751.0, -1751.0)
ob_corridor_001.use_mesh_mirror_x = True

# ---- collection membership
col_collection.objects.link(ob_midroom)
col_collection.objects.link(ob_corridor)
col_collection.objects.link(ob_cube)
col_collection.objects.link(ob_cube_001)
col_collection.objects.link(ob_corridor_001)

# ---- scene / render settings (as saved in the file)
scene.frame_start = 1; scene.frame_end = 250; scene.frame_set(1)
scene.render.engine = 'BLENDER_EEVEE_NEXT'
scene.cycles.sampling_pattern = 'TABULATED_SOBOL'
scene.cycles.use_light_tree = False
scene.eevee.taa_samples = 1
scene.eevee.use_taa_reprojection = False
scene.view_settings.view_transform = 'Standard'
bpy.context.view_layer.update()

# ---- added for rendering (the .blend has no active camera): camera
cam_auto = bpy.data.cameras.new('AutoCamera')
cam_auto.lens = 50.0
cam_auto.sensor_width = 36.0
cam_auto.clip_end = 40102.9
ob_auto_camera = bpy.data.objects.new('AutoCamera', cam_auto)
scene.collection.objects.link(ob_auto_camera)
ob_auto_camera.location = (3038.87, -2112.08, 1906.32)
ob_auto_camera.rotation_euler = (1.09748, -7.21219e-08, 0.694738)
scene.camera = ob_auto_camera
bpy.context.view_layer.update()
